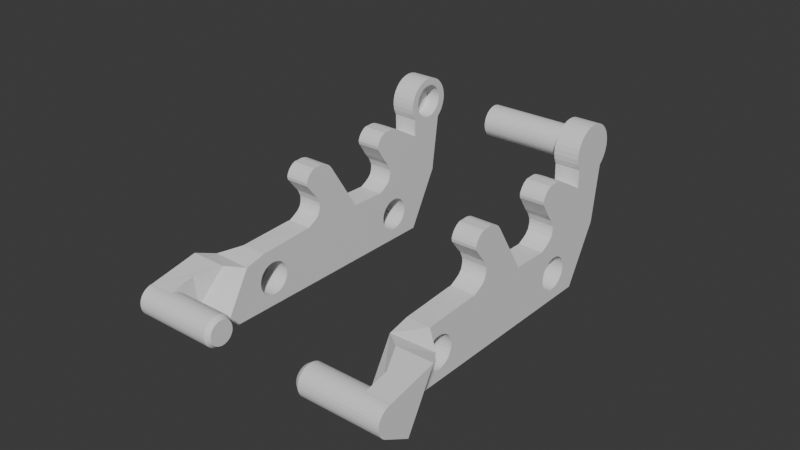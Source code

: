 # Source: ab-claws-front.blend  (saved by Blender 4.0.36; exported with 4.5.12 LTS)
import bpy
from mathutils import Matrix  # noqa: F401  (used for matrix-valued properties, if any)

bpy.ops.wm.read_factory_settings(use_empty=True)
scene = bpy.context.scene
scene.name = 'Scene'

# ---- collections
col_collection = bpy.data.collections.new('Collection'); scene.collection.children.link(col_collection)

# ---- world
world_world = bpy.data.worlds.new('World'); scene.world = world_world
world_world.use_nodes = True; world_world.node_tree.nodes.clear()
_N = world_world.node_tree.nodes; _L = world_world.node_tree.links
n0 = _N.new('ShaderNodeOutputWorld'); n0.name = 'World Output'; n0.location = (300, 300)
n1 = _N.new('ShaderNodeBackground'); n1.name = 'Background'; n1.location = (10, 300)
n1.inputs[0].default_value = (0.05088, 0.05088, 0.05088, 1.0)
_L.new(n1.outputs[0], n0.inputs[0])
n0.is_active_output = True
world_world.color = (0.05088, 0.05088, 0.05088)
world_world.use_sun_shadow = False
world_world.sun_shadow_jitter_overblur = 0.0

# ---- meshes
me_cube_014 = bpy.data.meshes.new('Cube.014')
me_cube_014.from_pydata([(2.134, 6.657, -4.069), (-6.667, 14.99, -12.25), (0.1337, 16.99, -10.7), (2.134, 16.99, -10.7), (-6.667, 14.66, -12.39), (0.1337, 16.93, -11.29), (-6.667, 14.3, -12.46), (0.1337, -1.365, -15.95), (2.134, 16.93, -11.29), (0.1337, 6.657, -4.069), (-6.667, 13.94, -12.47), (0.1337, 16.75, -11.85), (2.134, 16.75, -11.85), (-6.667, 13.58, -12.4), (0.1337, 16.48, -12.37), (2.134, 0.5362, 6.141), (-6.667, 13.24, -12.27), (2.134, 16.48, -12.37), (0.1337, 16.1, -12.82), (-6.667, 12.94, -12.07), (0.1337, 0.5362, 6.141), (2.134, 16.1, -12.82), (-6.667, 12.68, -11.81), (0.1337, 15.64, -13.19), (0.1337, -15.41, 9.603), (-6.667, 12.48, -11.52), (2.134, 15.64, -13.19), (2.134, 9.643, -6.686), (-6.667, 12.33, -11.18), (0.1337, 15.12, -13.47), (-6.667, 12.26, -10.83), (2.134, 15.12, -13.47), (0.1337, 9.643, -6.686), (0.1337, 14.56, -13.63), (-6.667, 12.25, -10.46), (2.134, 14.56, -13.63), (4.48, -17.23, 17.22), (-6.667, 12.32, -10.11), (2.134, 3.242, 3.164), (0.1337, 13.98, -13.69), (-6.667, 12.46, -9.771), (4.48, -17.11, 17.56), (0.1337, 3.242, 3.164), (-6.667, 12.65, -9.468), (2.134, 13.98, -13.69), (2.134, 9.598, -6.302), (-6.667, 12.91, -9.208), (4.48, -16.91, 17.87), (-6.667, 13.21, -9.003), (0.1337, 13.39, -13.63), (4.48, -16.67, 18.13), (-6.667, 13.54, -8.86), (2.134, 13.39, -13.63), (0.1337, 9.598, -6.302), (-6.667, 13.89, -8.785), (2.134, 9.602, -5.91), (4.48, -16.37, 18.34), (-6.667, 14.26, -8.781), (2.134, 3.396, 3.524), (0.1337, 6.426, -15.92), (4.48, -16.04, 18.49), (-6.667, 14.61, -8.848), (0.1337, 9.602, -5.91), (0.1337, 3.396, 3.524), (-6.667, 14.95, -8.982), (4.48, -15.69, 18.58), (-6.667, 15.25, -9.18), (2.134, 9.53, -5.525), (4.48, -15.32, 18.59), (-6.667, 15.51, -9.434), (0.1337, 9.53, -5.525), (0.1337, -7.601, 9.649), (-6.667, 15.72, -9.733), (2.134, 9.384, -5.161), (4.48, -14.97, 18.53), (-6.667, 15.86, -10.07), (0.1337, 9.384, -5.161), (4.48, -14.63, 18.4), (-6.667, 15.94, -10.42), (2.134, 3.477, 3.908), (0.1337, 12.81, -13.47), (-6.667, 15.94, -10.78), (4.48, -14.32, 18.21), (0.1337, 3.477, 3.908), (-6.667, 15.87, -11.14), (0.1337, 11.5, -9.013), (2.134, 11.5, -9.013), (-6.667, 15.74, -11.48), (4.48, -14.05, 17.96), (2.134, 8.807, -4.21), (-6.667, 15.54, -11.78), (0.1337, 11.87, -8.56), (2.134, 11.87, -8.56), (-6.667, 15.29, -12.04), (0.1337, 8.807, -4.21), (0.1337, 12.33, -8.189), (2.134, 12.33, -8.189), (0.1337, 12.85, -7.913), (2.134, 8.484, -3.988), (2.134, 12.85, -7.913), (0.1337, 13.41, -7.745), (2.134, 13.41, -7.745), (2.134, -1.365, -15.95), (0.1337, 8.484, -3.988), (0.1337, 14.0, -7.689), (2.134, 14.0, -7.689), (0.1337, 14.58, -7.749), (2.134, 3.482, 4.3), (2.134, 14.58, -7.749), (0.1337, 15.15, -7.922), (2.134, 15.15, -7.922), (2.134, 8.123, -3.834), (0.1337, 8.123, -3.834), (0.1337, 15.66, -8.201), (2.134, 15.66, -8.201), (0.1337, 16.12, -8.576), (2.134, 16.12, -8.576), (0.1337, 3.482, 4.3), (0.1337, 16.49, -9.032), (2.134, 16.49, -9.032), (2.134, 7.739, -3.753), (0.1337, 16.76, -9.552), (2.134, 16.76, -9.552), (2.134, 3.409, 4.685), (0.1337, 16.93, -10.11), (2.134, 16.93, -10.11), (2.134, -15.51, 9.783), (0.1337, 7.739, -3.753), (2.134, 7.347, -3.749), (0.1337, 3.409, 4.685), (0.1337, 7.347, -3.749), (2.134, 6.962, -3.821), (2.134, 6.426, -15.92), (2.134, 3.263, 5.049), (0.1337, 6.962, -3.821), (2.134, 9.55, -10.27), (0.1337, 3.263, 5.049), (0.1337, 9.55, -10.27), (2.134, -7.6, 9.886), (2.134, 1.803, -7.049), (2.134, 2.687, 6.0), (0.1337, 1.803, -7.049), (2.134, 3.58, -7.927), (0.1337, 2.687, 6.0), (2.134, 4.085, -7.842), (2.134, 2.363, 6.222), (2.134, 2.466, -7.497), (2.48, -17.33, 13.09), (2.134, 3.074, -7.823), (2.134, 4.449, -7.696), (0.1337, 2.363, 6.222), (2.134, 5.674, -5.887), (2.134, 5.323, -6.765), (2.134, 2.002, 6.376), (1.467, -9.928, 13.04), (2.134, 4.778, -7.482), (0.1337, 5.674, -5.887), (0.1337, 2.002, 6.376), (0.1337, 4.449, -7.696), (0.1337, 4.778, -7.482), (2.134, 1.619, 6.457), (4.48, -9.928, 13.04), (0.1337, 5.323, -6.765), (0.1337, 3.58, -7.927), (0.1337, 1.619, 6.457), (0.1337, 2.466, -7.497), (0.1337, 3.074, -7.823), (2.134, 1.227, 6.461), (4.48, -17.33, 13.09), (0.1337, 4.085, -7.842), (0.1337, 1.227, 6.461), (2.134, 0.8414, 6.389), (0.1337, 0.8414, 6.389), (2.134, -0.284, -3.046), (0.1337, -0.2363, -3.135), (0.1337, -3.884, 3.729), (2.134, -2.094, 2.842), (2.134, -1.59, 2.927), (2.134, -3.209, 3.272), (2.134, -2.601, 2.946), (2.134, -1.226, 3.073), (2.134, -0.001295, 4.882), (2.134, -0.3517, 4.004), (2.134, -0.8973, 3.287), (0.1337, -0.001295, 4.882), (0.1337, -1.226, 3.073), (0.1337, -0.8973, 3.287), (0.1337, -0.3517, 4.004), (0.1337, -2.094, 2.842), (0.1337, -3.209, 3.272), (0.1337, -2.601, 2.946), (0.1337, -1.59, 2.927), (0.1337, -8.389, -3.175), (2.134, -8.389, -3.175), (0.1337, -11.9, 3.213), (2.134, -11.9, 3.213), (0.1337, -4.104, 4.143), (2.134, -4.104, 4.143), (2.134, -3.884, 3.729), (0.1337, -2.239, -11.04), (0.1337, -2.2, -11.43), (0.1337, -2.2, -10.65), (0.1337, -1.902, -12.15), (0.1337, -2.087, -10.28), (0.1337, -2.087, -11.81), (0.1337, -1.902, -9.93), (0.1337, -1.653, -9.627), (0.1337, -1.004, -9.193), (0.1337, -1.653, -12.46), (0.1337, -1.35, -12.7), (0.1337, -1.35, -9.378), (0.1337, -0.2389, -13.04), (0.1337, 0.1513, -13.0), (0.1337, 0.5265, -12.89), (0.1337, 0.8723, -12.7), (0.1337, 1.175, -12.46), (0.1337, 1.609, -11.81), (0.1337, 1.424, -9.93), (0.1337, 1.761, -11.04), (0.1337, 1.723, -11.43), (0.1337, 1.723, -10.65), (0.1337, 1.424, -12.15), (0.1337, 1.609, -10.28), (0.1337, 1.175, -9.627), (0.1337, -1.004, -12.89), (0.1337, -0.629, -13.0), (0.1337, -0.629, -9.079), (0.1337, 0.1513, -9.079), (0.1337, 0.8723, -9.378), (0.1337, 0.5265, -9.193), (0.1337, -0.2389, -9.041), (2.134, -2.239, -11.04), (2.134, -2.2, -11.43), (2.134, -2.2, -10.65), (2.134, -2.087, -11.81), (2.134, -2.087, -10.28), (2.134, -1.35, -12.7), (2.134, -1.902, -12.15), (2.134, -1.653, -12.46), (2.134, -1.653, -9.627), (2.134, -1.902, -9.93), (2.134, -1.35, -9.378), (2.134, -1.004, -9.193), (2.134, -0.2389, -13.04), (2.134, 0.1513, -13.0), (2.134, -0.629, -13.0), (2.134, 0.8723, -12.7), (2.134, 1.175, -12.46), (2.134, 1.609, -11.81), (2.134, 1.723, -11.43), (2.134, 1.424, -12.15), (2.134, 0.5265, -12.89), (2.134, -1.004, -12.89), (2.134, -0.629, -9.079), (2.134, 0.1513, -9.079), (2.134, 0.5265, -9.193), (2.134, -0.2389, -9.041), (2.134, 1.175, -9.627), (2.134, 1.424, -9.93), (2.134, 1.723, -10.65), (2.134, 1.761, -11.04), (2.134, 1.609, -10.28), (2.134, 0.8723, -9.378), (0.1337, -12.04, 6.423), (0.1337, -12.08, 6.813), (0.1337, -11.93, 6.048), (0.1337, -12.04, 7.203), (0.1337, -11.93, 7.578), (0.1337, -11.75, 5.702), (0.1337, -11.5, 5.399), (0.1337, -11.5, 8.227), (0.1337, -11.75, 7.924), (0.1337, -10.47, 8.774), (0.1337, -10.85, 4.965), (0.1337, -10.85, 8.661), (0.1337, -9.692, 8.774), (0.1337, -8.971, 8.476), (0.1337, -8.668, 8.227), (0.1337, -9.317, 8.661), (0.1337, -10.08, 8.813), (0.1337, -11.19, 5.15), (0.1337, -11.19, 8.476), (0.1337, -10.47, 4.851), (0.1337, -10.08, 4.813), (0.1337, -9.692, 4.851), (0.1337, -9.317, 4.965), (0.1337, -8.668, 5.399), (0.1337, -8.971, 5.15), (0.1337, -8.235, 6.048), (0.1337, -8.42, 7.924), (0.1337, -8.083, 6.813), (0.1337, -8.121, 6.423), (0.1337, -8.121, 7.203), (0.1337, -8.42, 5.702), (0.1337, -8.235, 7.578), (2.134, -11.75, 7.924), (2.134, -11.19, 8.476), (2.134, -11.5, 8.227), (2.134, -10.47, 8.774), (2.134, -9.692, 8.774), (2.134, -10.08, 8.813), (2.134, -10.85, 8.661), (2.134, -8.971, 8.476), (2.134, -8.42, 7.924), (2.134, -8.668, 8.227), (2.134, -8.083, 6.813), (2.134, -8.121, 6.423), (2.134, -8.121, 7.203), (2.134, -8.235, 7.578), (2.134, -9.317, 8.661), (2.134, -12.04, 6.423), (2.134, -12.08, 6.813), (2.134, -11.93, 6.048), (2.134, -12.04, 7.203), (2.134, -11.93, 7.578), (2.134, -11.75, 5.702), (2.134, -11.19, 5.15), (2.134, -11.5, 5.399), (2.134, -10.47, 4.851), (2.134, -9.317, 4.965), (2.134, -9.692, 4.851), (2.134, -10.08, 4.813), (2.134, -8.668, 5.399), (2.134, -8.235, 6.048), (2.134, -8.971, 5.15), (2.134, -8.42, 5.702), (2.134, -10.85, 4.965), (3.616, -9.35, 11.06), (0.1206, -16.6, 11.76), (0.1206, -9.348, 11.59), (3.616, -16.38, 11.36), (1.211, -13.39, 12.63), (2.48, -15.02, 13.04), (2.48, -11.81, 15.32), (2.134, 12.81, -13.47), (2.134, 11.4, -9.196), (0.1337, 11.4, -9.196), (2.134, 10.99, -10.68), (2.134, 11.04, -11.26), (2.134, 11.05, -10.09), (2.134, 11.86, -12.8), (2.134, 11.49, -12.35), (2.134, 11.21, -11.83), (2.134, 11.22, -9.531), (2.48, -17.29, 16.86), (4.479, -17.29, 16.86), (4.48, -13.84, 17.67), (2.48, -13.84, 17.67), (2.48, -13.69, 17.34), (2.48, -13.61, 16.98), (2.48, -13.79, 15.92), (2.48, -13.6, 16.62), (2.48, -13.66, 16.26), (2.48, -17.28, 16.5), (2.48, -17.2, 16.15), (2.48, -17.05, 15.82), (2.48, -15.92, 14.95), (2.48, -15.57, 14.9), (2.48, -16.26, 15.08), (2.48, -16.84, 15.52), (2.48, -16.57, 15.27), (2.48, -14.52, 15.14), (2.48, -14.85, 14.99), (2.48, -15.2, 14.91), (2.48, -13.98, 15.61), (2.48, -14.23, 15.35), (-2.529, -14.71, 15.47), (-2.15, -14.52, 15.14), (-2.529, -14.97, 15.35), (-2.15, -14.85, 14.99), (-2.529, -15.25, 15.28), (-2.15, -15.2, 14.91), (-2.529, -15.54, 15.28), (-2.15, -15.57, 14.9), (-2.529, -15.83, 15.32), (-2.15, -15.92, 14.95), (-2.529, -16.1, 15.42), (-2.15, -16.26, 15.08), (-2.529, -16.34, 15.58), (-2.15, -16.57, 15.27), (-2.15, -16.84, 15.52), (-2.529, -16.55, 15.77), (-2.529, -16.72, 16.01), (-2.15, -17.05, 15.82), (-2.529, -16.84, 16.27), (-2.15, -17.2, 16.15), (-2.15, -17.28, 16.5), (-2.529, -16.9, 16.55), (-2.529, -16.91, 16.84), (-2.15, -17.29, 16.86), (-2.529, -16.86, 17.12), (-2.15, -17.23, 17.22), (-2.529, -16.76, 17.39), (-2.15, -17.11, 17.56), (-2.529, -16.61, 17.64), (-2.15, -16.91, 17.87), (-2.529, -16.41, 17.85), (-2.15, -16.67, 18.13), (-2.529, -16.18, 18.01), (-2.15, -16.37, 18.34), (-2.529, -15.92, 18.13), (-2.15, -16.04, 18.49), (-2.529, -15.64, 18.2), (-2.15, -15.69, 18.58), (-2.529, -15.35, 18.21), (-2.15, -15.32, 18.59), (-2.15, -14.97, 18.53), (-2.529, -15.07, 18.16), (-2.529, -14.8, 18.06), (-2.15, -14.63, 18.4), (-2.529, -14.55, 17.91), (-2.15, -14.32, 18.21), (-2.529, -14.34, 17.71), (-2.15, -14.05, 17.96), (-2.529, -14.17, 17.48), (-2.15, -13.84, 17.67), (-2.529, -14.05, 17.21), (-2.15, -13.69, 17.34), (-2.529, -13.99, 16.93), (-2.15, -13.61, 16.98), (-2.529, -13.98, 16.64), (-2.15, -13.6, 16.62), (-2.15, -13.66, 16.26), (-2.529, -14.03, 16.36), (-2.529, -14.13, 16.09), (-2.15, -13.79, 15.92), (-2.15, -13.98, 15.61), (-2.529, -14.28, 15.85), (-2.15, -14.23, 15.35), (-2.529, -14.48, 15.64), (0.1337, 12.25, -10.46), (0.1337, 12.33, -11.18), (0.1337, 12.26, -10.83), (0.1337, 12.68, -11.81), (0.1337, 12.94, -12.07), (0.1337, 12.48, -11.52), (0.1337, 12.32, -10.11), (0.1337, 12.91, -9.208), (0.1337, 12.65, -9.468), (0.1337, 12.46, -9.771), (0.1337, 13.24, -12.27), (0.1337, 13.58, -12.4), (0.1337, 13.21, -9.003), (0.1337, 14.95, -8.982), (0.1337, 15.25, -9.18), (0.1337, 15.51, -9.434), (0.1337, 13.54, -8.86), (0.1337, 13.94, -12.47), (0.1337, 13.89, -8.785), (0.1337, 14.26, -8.781), (0.1337, 14.66, -12.39), (0.1337, 14.61, -8.848), (0.1337, 14.99, -12.25), (0.1337, 14.3, -12.46), (0.1337, 15.29, -12.04), (0.1337, 15.54, -11.78), (0.1337, 15.87, -11.14), (0.1337, 15.94, -10.78), (0.1337, 15.94, -10.42), (0.1337, 15.86, -10.07), (0.1337, 15.74, -11.48), (0.1337, 15.72, -9.733)], [], [(289, 277, 71, 196, 194, 273, 282, 283, 284, 285, 287, 286, 293, 288, 291, 290, 292, 294), (280, 273, 194, 24, 71, 277, 276, 278, 275, 279, 272, 274, 281, 270, 271, 267, 266, 264, 263, 265, 268, 269), (196, 71, 138, 197), (302, 304, 138, 126, 195, 326, 316, 317, 315, 312, 310, 311, 313, 314, 295, 297, 296, 301, 298, 300, 299, 309), (318, 326, 195, 197, 138, 304, 303, 308, 307, 305, 306, 323, 325, 322, 324, 319, 320, 321), (195, 126, 24, 194), (59, 132, 102, 7), (330, 327, 161, 168), (329, 328, 331), (328, 330, 168, 147), (327, 329, 154, 161), (347, 346, 161, 154, 333), (348, 347, 333, 332, 363, 362, 361, 365, 364, 350, 352, 351, 349), (102, 193, 192, 7), (173, 139, 141, 174), (80, 59, 137, 336), (224, 225, 7, 192, 174, 141, 229, 227, 230, 226, 207, 210, 206, 205, 203, 201, 199, 200, 204, 202, 208, 209), (193, 195, 194, 192), (174, 42, 38, 173), (175, 174, 192, 194, 196), (20, 184, 181, 15), (38, 42, 63, 58), (58, 63, 83, 79), (79, 83, 117, 107), (107, 117, 129, 123), (123, 129, 136, 133), (140, 143, 150, 145), (145, 150, 157, 153), (153, 157, 164, 160), (160, 164, 170, 167), (178, 198, 173, 38, 58, 79, 107, 123, 133, 140, 145, 153, 160, 167, 171, 15, 181, 182, 183, 180, 177, 176, 179), (198, 175, 196, 197), (167, 170, 172, 171), (171, 172, 20, 15), (117, 83, 63, 42, 174, 175, 189, 190, 188, 191, 185, 186, 187, 184, 20, 172, 170, 164, 157, 150, 143, 136, 129), (136, 143, 140, 133), (178, 179, 190, 189), (179, 176, 188, 190), (176, 177, 191, 188), (177, 180, 185, 191), (180, 183, 186, 185), (183, 182, 187, 186), (182, 181, 184, 187), (175, 198, 178, 189), (9, 156, 151, 0), (27, 32, 53, 45), (45, 53, 62, 55), (55, 62, 70, 67), (67, 70, 76, 73), (89, 94, 103, 98), (98, 103, 112, 111), (111, 112, 127, 120), (120, 127, 130, 128), (128, 130, 134, 131), (131, 134, 9, 0), (130, 127, 112, 103, 94, 76, 70, 62, 53, 32, 137, 159, 162, 156, 9, 134), (76, 94, 89, 73), (146, 148, 166, 165), (148, 142, 163, 166), (142, 144, 169, 163), (144, 149, 158, 169), (149, 155, 159, 158), (155, 152, 162, 159), (152, 151, 156, 162), (139, 146, 165, 141), (228, 229, 141, 165, 166, 163, 169, 158, 159, 137, 59, 7, 225, 211, 212, 213, 214, 215, 221, 216, 219, 218, 220, 222, 217, 223), (254, 255, 139, 193, 102, 245, 252, 236, 238, 237, 234, 232, 231, 233, 235, 240, 239, 241, 242, 253, 256), (173, 198, 195, 193), (139, 173, 193), (132, 135, 102), (198, 197, 195), (260, 218, 219, 249), (219, 216, 248, 249), (216, 221, 250, 248), (221, 215, 247, 250), (215, 214, 246, 247), (214, 213, 251, 246), (213, 212, 244, 251), (212, 211, 243, 244), (211, 225, 245, 243), (225, 224, 252, 245), (224, 209, 236, 252), (209, 208, 238, 236), (202, 237, 238, 208), (204, 234, 237, 202), (200, 232, 234, 204), (199, 231, 232, 200), (201, 233, 231, 199), (203, 235, 233, 201), (205, 240, 235, 203), (206, 239, 240, 205), (210, 241, 239, 206), (207, 242, 241, 210), (226, 253, 242, 207), (230, 256, 253, 226), (227, 254, 256, 230), (229, 255, 254, 227), (228, 262, 255, 229), (223, 257, 262, 228), (223, 217, 258, 257), (217, 222, 261, 258), (222, 220, 259, 261), (220, 218, 260, 259), (290, 291, 306, 305), (291, 288, 323, 306), (288, 293, 325, 323), (293, 286, 322, 325), (286, 287, 324, 322), (287, 285, 319, 324), (285, 284, 320, 319), (284, 283, 321, 320), (283, 282, 318, 321), (282, 273, 326, 318), (273, 280, 316, 326), (280, 269, 317, 316), (268, 315, 317, 269), (265, 312, 315, 268), (263, 310, 312, 265), (264, 311, 310, 263), (266, 313, 311, 264), (267, 314, 313, 266), (271, 295, 314, 267), (270, 297, 295, 271), (281, 296, 297, 270), (274, 301, 296, 281), (272, 298, 301, 274), (279, 300, 298, 272), (275, 299, 300, 279), (278, 309, 299, 275), (276, 302, 309, 278), (277, 304, 302, 276), (277, 289, 303, 304), (289, 294, 308, 303), (294, 292, 307, 308), (292, 290, 305, 307), (24, 126, 330, 328), (71, 24, 328, 329), (126, 138, 327, 330), (138, 71, 329, 327), (154, 331, 332), (331, 328, 147), (154, 329, 331), (363, 332, 147, 344, 353, 354, 355, 359, 360, 358, 356, 357), (332, 331, 147), (333, 154, 332), (335, 135, 132, 334, 340, 341, 342, 338, 337, 339, 343), (243, 245, 102, 135, 155, 149, 144, 142, 148, 146, 139, 255, 262, 257, 258, 261, 259, 260, 249, 248, 250, 247, 246, 251, 244), (128, 131, 0, 151, 152, 155, 135, 27, 45, 55, 67, 73, 89, 98, 111, 120), (137, 32, 27, 135), (2, 3, 8, 5), (5, 8, 12, 11), (11, 12, 17, 14), (14, 17, 21, 18), (18, 21, 26, 23), (23, 26, 31, 29), (29, 31, 35, 33), (33, 35, 44, 39), (39, 44, 52, 49), (334, 80, 49, 52), (335, 86, 85, 336), (334, 132, 59, 80), (336, 137, 135, 335), (85, 86, 92, 91), (91, 92, 96, 95), (95, 96, 99, 97), (97, 99, 101, 100), (100, 101, 105, 104), (104, 105, 108, 106), (106, 108, 110, 109), (109, 110, 114, 113), (113, 114, 116, 115), (115, 116, 119, 118), (118, 119, 122, 121), (114, 110, 108, 105, 101, 99, 96, 92, 86, 335, 343, 339, 337, 338, 342, 341, 340, 334, 52, 44, 35, 31, 26, 21, 17, 12, 8, 3, 125, 122, 119, 116), (121, 122, 125, 124), (124, 125, 3, 2), (444, 113, 115, 118, 121, 124, 2, 457, 458, 459, 461, 445), (457, 2, 5, 11, 14, 18, 23, 29, 33, 39, 49, 80, 336, 85, 91, 95, 97, 100, 104, 106, 109, 113, 444, 443, 451, 449, 448, 446, 442, 437, 438, 439, 436, 430, 432, 431, 435, 433, 434, 440, 441, 447, 453, 450, 452, 454, 455, 460, 456), (363, 371, 369, 362), (357, 373, 371, 363), (356, 375, 373, 357), (358, 377, 375, 356), (360, 379, 377, 358), (359, 380, 379, 360), (355, 383, 380, 359), (354, 385, 383, 355), (353, 386, 385, 354), (344, 345, 36), (36, 391, 389, 344), (393, 41, 47, 395), (395, 47, 50, 397), (397, 50, 56, 399), (399, 56, 60, 401), (401, 60, 65, 403), (403, 65, 68, 405), (405, 68, 74, 406), (406, 74, 77, 409), (409, 77, 82, 411), (411, 82, 88, 413), (415, 413, 88, 346, 347), (349, 419, 417, 348), (351, 421, 419, 349), (352, 422, 421, 351), (350, 425, 422, 352), (426, 425, 350, 364), (365, 428, 426, 364), (427, 429, 366, 368, 370, 372, 374, 376, 378, 381, 382, 384, 387, 388, 390, 392, 394, 396, 398, 400, 402, 404, 407, 408, 410, 412, 414, 416, 418, 420, 423, 424), (362, 369, 367, 361), (425, 426, 427, 424), (426, 428, 429, 427), (421, 422, 423, 420), (385, 386, 387, 384), (409, 411, 410, 408), (397, 399, 398, 396), (405, 406, 407, 404), (383, 385, 384, 382), (413, 415, 414, 412), (366, 429, 428, 367), (375, 377, 376, 374), (389, 391, 390, 388), (401, 403, 402, 400), (422, 425, 424, 423), (373, 375, 374, 372), (369, 371, 370, 368), (379, 380, 381, 378), (406, 409, 408, 407), (393, 395, 394, 392), (367, 369, 368, 366), (391, 393, 392, 390), (395, 397, 396, 394), (403, 405, 404, 402), (411, 413, 412, 410), (415, 417, 416, 414), (419, 421, 420, 418), (386, 389, 388, 387), (399, 401, 400, 398), (417, 419, 418, 416), (371, 373, 372, 370), (377, 379, 378, 376), (380, 383, 382, 381), (361, 367, 428, 365), (348, 417, 415, 347), (41, 393, 391, 36), (344, 389, 386, 353), (346, 345, 168, 161), (168, 345, 344, 147), (88, 82, 77, 74, 68, 65, 60, 56, 50, 47, 41, 36, 345, 346), (450, 4, 1, 452), (453, 6, 4, 450), (447, 10, 6, 453), (441, 13, 10, 447), (440, 16, 13, 441), (434, 19, 16, 440), (433, 22, 19, 434), (435, 25, 22, 433), (431, 28, 25, 435), (432, 30, 28, 431), (430, 34, 30, 432), (436, 37, 34, 430), (439, 40, 37, 436), (438, 43, 40, 439), (437, 46, 43, 438), (442, 48, 46, 437), (446, 51, 48, 442), (448, 54, 51, 446), (449, 57, 54, 448), (451, 61, 57, 449), (443, 64, 61, 451), (444, 66, 64, 443), (445, 69, 66, 444), (461, 72, 69, 445), (459, 75, 72, 461), (458, 78, 75, 459), (457, 81, 78, 458), (456, 84, 81, 457), (460, 87, 84, 456), (455, 90, 87, 460), (454, 93, 90, 455), (452, 1, 93, 454), (93, 1, 4, 6, 10, 13, 16, 19, 22, 25, 28, 30, 34, 37, 40, 43, 46, 48, 51, 54, 57, 61, 64, 66, 69, 72, 75, 78, 81, 84, 87, 90)])
_uv = me_cube_014.uv_layers.new(name='UVMap')
_uv.uv.foreach_set('vector', [0.6066, 0.1902, 0.6108, 0.1867, 0.625, 0.25, 0.5625, 0.25, 0.5625, 0.0, 0.5781, 0.05976, 0.5766, 0.06933, 0.5759, 0.08066, 0.5759, 0.09334, 0.5767, 0.1069, 0.5783, 0.1209, 0.5805, 0.1348, 0.5834, 0.1481, 0.5868, 0.1603, 0.5906, 0.1709, 0.5947, 0.1795, 0.5988, 0.1857, 0.6029, 0.1894, 0.5801, 0.05229, 0.5781, 0.05976, 0.5625, 0.0, 0.625, 0.0, 0.625, 0.25, 0.6108, 0.1867, 0.6127, 0.1833, 0.6147, 0.1757, 0.6159, 0.1659, 0.6164, 0.154, 0.616, 0.1408, 0.6149, 0.1266, 0.6131, 0.1121, 0.6106, 0.09781, 0.6076, 0.08434, 0.6042, 0.0722, 0.6006, 0.06186, 0.5967, 0.0537, 0.5929, 0.04801, 0.5892, 0.04499, 0.5858, 0.04472, 0.5827, 0.0472, 0.5625, 0.25, 0.625, 0.25, 0.625, 0.5, 0.5625, 0.5, 0.6127, 0.5667, 0.6104, 0.5626, 0.625, 0.5, 0.625, 0.75, 0.5625, 0.75, 0.5781, 0.6902, 0.5801, 0.6977, 0.5827, 0.7028, 0.5858, 0.7053, 0.5892, 0.705, 0.5929, 0.702, 0.5967, 0.6963, 0.6006, 0.6881, 0.6042, 0.6778, 0.6076, 0.6657, 0.6106, 0.6522, 0.6131, 0.6379, 0.6149, 0.6234, 0.616, 0.6092, 0.6164, 0.596, 0.6159, 0.5841, 0.6147, 0.5743, 0.5766, 0.6807, 0.5781, 0.6902, 0.5625, 0.75, 0.5625, 0.5, 0.625, 0.5, 0.61, 0.5618, 0.6066, 0.5598, 0.6029, 0.5606, 0.5988, 0.5643, 0.5947, 0.5705, 0.5906, 0.5791, 0.5868, 0.5897, 0.5834, 0.6019, 0.5805, 0.6152, 0.5783, 0.6291, 0.5767, 0.6431, 0.5759, 0.6567, 0.5759, 0.6693, 0.5625, 0.75, 0.625, 0.75, 0.625, 1.0, 0.5625, 1.0, 0.125, 0.5, 0.375, 0.5, 0.375, 0.75, 0.125, 0.75, 0.625, 0.75, 0.625, 0.5, 0.625, 0.5, 0.625, 0.75, 0.625, 0.25, 0.625, 0.0, 0.625, 0.1255, 0.625, 1.0, 0.625, 0.75, 0.625, 0.75, 0.625, 1.0, 0.625, 0.5, 0.625, 0.25, 0.625, 0.25, 0.625, 0.5, 0.625, 0.25, 0.625, 0.5, 0.625, 0.5, 0.625, 0.25, 0.625, 0.25, 0.625, 0.2409, 0.625, 0.25, 0.625, 0.25, 0.625, 0.07996, 0.625, 0.09745, 0.625, 0.1158, 0.625, 0.1344, 0.625, 0.1528, 0.625, 0.1708, 0.625, 0.1882, 0.625, 0.2046, 0.625, 0.2195, 0.625, 0.232, 0.375, 0.75, 0.5, 0.75, 0.5, 1.0, 0.375, 1.0, 0.5008, 0.5, 0.4617, 0.5, 0.4617, 0.25, 0.4993, 0.245, 0.375, 0.25, 0.375, 0.25, 0.394, 0.2469, 0.394, 0.2469, 0.4045, 0.06201, 0.4034, 0.07198, 0.375, 0.0, 0.5, 0.0, 0.4993, 0.245, 0.4617, 0.25, 0.4406, 0.1731, 0.4417, 0.1631, 0.4421, 0.1513, 0.4417, 0.1384, 0.4406, 0.1246, 0.4388, 0.1106, 0.4364, 0.09694, 0.4334, 0.08402, 0.4301, 0.07238, 0.4264, 0.06244, 0.4226, 0.0546, 0.4188, 0.04916, 0.4152, 0.04634, 0.4118, 0.04625, 0.4088, 0.04891, 0.4064, 0.05423, 0.5, 0.75, 0.5625, 0.75, 0.5625, 1.0, 0.5, 1.0, 0.4375, 1.0, 0.4062, 1.0, 0.4062, 0.5, 0.4368, 0.5, 0.5589, 0.25, 0.5, 0.2472, 0.5, 0.0, 0.5625, 0.0, 0.5625, 0.25, 1.0, 1.0, 0.4062, 0.9, 0.4062, 0.6, 1.0, 0.5, 0.4062, 0.5, 0.4062, 1.0, 0.375, 1.0, 0.375, 0.5, 0.375, 0.5, 0.375, 1.0, 0.3438, 1.0, 0.3438, 0.5, 0.3438, 0.5, 0.3438, 1.0, 0.3125, 1.0, 0.3125, 0.5, 0.3125, 0.5, 0.3125, 1.0, 0.2812, 1.0, 0.2812, 0.5, 0.2812, 0.5, 0.2812, 1.0, 0.25, 1.0, 0.25, 0.5, 0.1875, 0.5, 0.1875, 1.0, 0.1562, 1.0, 0.1562, 0.5, 0.1562, 0.5, 0.1562, 1.0, 0.125, 1.0, 0.125, 0.5, 0.125, 0.5, 0.125, 1.0, 0.09375, 1.0, 0.09375, 0.5, 0.09375, 0.5, 0.09375, 1.0, 0.0625, 1.0, 0.0625, 0.5, 0.7135, 0.5, 0.8228, 0.5, 0.4368, 0.5, 0.4062, 0.5, 0.375, 0.5, 0.3438, 0.5, 0.3125, 0.5, 0.37, 0.5, 0.402, 0.5, 0.4111, 0.5, 0.414, 0.5, 0.4172, 0.5, 0.4205, 0.5, 0.424, 0.5, 0.4274, 0.5, 0.4301, 0.5, 0.4343, 0.5, 0.4374, 0.5, 0.4971, 0.5, 0.5337, 0.5, 0.5741, 0.5, 0.6303, 0.5, 0.6866, 0.5, 0.5589, 0.5, 0.5589, 0.25, 0.5625, 0.25, 0.5625, 0.5, 0.0625, 0.5, 0.0625, 1.0, 0.03125, 1.0, 0.03125, 0.5, 0.03125, 0.5, 0.03125, 1.0, 0.0, 1.0, 0.0, 0.5, 0.3125, 1.0, 0.3106, 1.0, 0.2785, 1.0, 0.2477, 1.0, 0.4375, 1.0, 0.8438, 1.0, 0.7542, 1.0, 0.6866, 1.0, 0.6303, 1.0, 0.5741, 1.0, 0.5337, 1.0, 0.4971, 1.0, 0.4374, 1.0, 0.5759, 1.0, 0.0, 1.0, 0.03125, 1.0, 0.0625, 1.0, 0.09375, 1.0, 0.125, 1.0, 0.1562, 1.0, 0.1875, 1.0, 0.25, 1.0, 0.2812, 1.0, 0.25, 1.0, 0.1875, 1.0, 0.1875, 0.5, 0.25, 0.5, 0.625, 0.6, 0.5938, 0.6, 0.5938, 0.9, 0.625, 0.9, 0.5938, 0.6, 0.5625, 0.6, 0.5625, 0.9, 0.5938, 0.9, 0.5625, 0.6, 0.5312, 0.6, 0.5312, 0.9, 0.5625, 0.9, 0.5312, 0.6, 0.5, 0.6, 0.5, 0.9, 0.5312, 0.9, 0.5, 0.6, 0.4688, 0.6, 0.4688, 0.9, 0.5, 0.9, 0.4688, 0.6, 0.4375, 0.6, 0.4375, 0.9, 0.4688, 0.9, 0.4375, 0.6, 0.4062, 0.6, 0.4062, 0.9, 0.4375, 0.9, 0.8085, 0.9839, 0.8085, 0.5161, 0.625, 0.6, 0.625, 0.9, 1.0, 1.0, 0.4062, 0.9, 0.4062, 0.6, 1.0, 0.5, 0.375, 0.5, 0.375, 1.0, 0.3438, 1.0, 0.3438, 0.5, 0.3438, 0.5, 0.3438, 1.0, 0.3125, 1.0, 0.3125, 0.5, 0.3125, 0.5, 0.3125, 1.0, 0.2812, 1.0, 0.2812, 0.5, 0.2812, 0.5, 0.2812, 1.0, 0.25, 1.0, 0.25, 0.5, 0.1875, 0.5, 0.1875, 1.0, 0.1562, 1.0, 0.1562, 0.5, 0.1562, 0.5, 0.1562, 1.0, 0.125, 1.0, 0.125, 0.5, 0.125, 0.5, 0.125, 1.0, 0.09375, 1.0, 0.09375, 0.5, 0.09375, 0.5, 0.09375, 1.0, 0.0625, 1.0, 0.0625, 0.5, 0.0625, 0.5, 0.0625, 1.0, 0.03125, 1.0, 0.03125, 0.5, 0.03125, 0.5, 0.03125, 1.0, 0.0, 1.0, 0.0, 0.5, 0.0625, 1.0, 0.09375, 1.0, 0.125, 1.0, 0.1562, 1.0, 0.1875, 1.0, 0.25, 1.0, 0.2812, 1.0, 0.3125, 1.0, 0.3106, 1.0, 0.2785, 1.0, 0.4375, 1.0, 0.4971, 1.0, 0.4374, 1.0, 0.5759, 1.0, 0.0, 1.0, 0.03125, 1.0, 0.25, 1.0, 0.1875, 1.0, 0.1875, 0.5, 0.25, 0.5, 0.625, 0.6, 0.5938, 0.6, 0.5938, 0.9, 0.625, 0.9, 0.5938, 0.6, 0.5625, 0.6, 0.5625, 0.9, 0.5938, 0.9, 0.5625, 0.6, 0.5312, 0.6, 0.5312, 0.9, 0.5625, 0.9, 0.5312, 0.6, 0.5, 0.6, 0.5, 0.9, 0.5312, 0.9, 0.5, 0.6, 0.4688, 0.6, 0.4688, 0.9, 0.5, 0.9, 0.4688, 0.6, 0.4375, 0.6, 0.4375, 0.9, 0.4688, 0.9, 0.4375, 0.6, 0.4062, 0.6, 0.4062, 0.9, 0.4375, 0.9, 0.8051, 0.5177, 0.625, 0.6, 0.625, 0.9, 0.8051, 0.9823, 0.4388, 0.181, 0.4406, 0.1731, 0.8438, 1.0, 0.7542, 1.0, 0.6866, 1.0, 0.6303, 1.0, 0.5741, 1.0, 0.5337, 1.0, 0.4971, 1.0, 0.394, 0.2469, 0.375, 0.25, 0.375, 0.0, 0.4034, 0.07198, 0.403, 0.08373, 0.4034, 0.0968, 0.4045, 0.1107, 0.4062, 0.1248, 0.4086, 0.1387, 0.4116, 0.1517, 0.4149, 0.1634, 0.4186, 0.1733, 0.4224, 0.1811, 0.4262, 0.1865, 0.4299, 0.1892, 0.4333, 0.1892, 0.4363, 0.1864, 0.4419, 0.5858, 0.4408, 0.5759, 0.4617, 0.5, 0.5, 0.75, 0.375, 0.75, 0.4035, 0.6776, 0.4046, 0.6876, 0.4064, 0.6954, 0.4089, 0.7007, 0.4118, 0.7034, 0.4152, 0.7033, 0.4189, 0.7004, 0.4227, 0.6949, 0.4265, 0.6869, 0.4302, 0.6769, 0.4336, 0.6651, 0.4365, 0.6521, 0.439, 0.6383, 0.4408, 0.6242, 0.4419, 0.6105, 0.4423, 0.5975, 0.5008, 0.5, 0.5589, 0.5, 0.5625, 0.75, 0.5, 0.75, 0.4617, 0.5, 0.5008, 0.5, 0.5, 0.75, 0.375, 0.5, 0.395, 0.5, 0.375, 0.75, 0.5589, 0.5, 0.5625, 0.5, 0.5625, 0.75, 1.0, 0.9246, 1.0, 0.8496, 0.9688, 0.8496, 0.9688, 0.9246, 0.9688, 0.8496, 0.9375, 0.8496, 0.9375, 0.9246, 0.9688, 0.9246, 0.9375, 0.8496, 0.9062, 0.8496, 0.9062, 0.9246, 0.9375, 0.9246, 0.9062, 0.8496, 0.875, 0.8496, 0.875, 0.9246, 0.9062, 0.9246, 0.875, 0.8496, 0.8438, 0.8496, 0.8438, 0.9246, 0.875, 0.9246, 0.8438, 0.8496, 0.8125, 0.8496, 0.8125, 0.9246, 0.8438, 0.9246, 0.8125, 0.8496, 0.7812, 0.8496, 0.7812, 0.9246, 0.8125, 0.9246, 0.7812, 0.8496, 0.75, 0.8496, 0.75, 0.9246, 0.7812, 0.9246, 0.75, 0.8496, 0.7188, 0.8496, 0.7188, 0.9246, 0.75, 0.9246, 0.7188, 0.8496, 0.6875, 0.8496, 0.6875, 0.9246, 0.7188, 0.9246, 0.6875, 0.8496, 0.6562, 0.8496, 0.6562, 0.9246, 0.6875, 0.9246, 0.6562, 0.8496, 0.625, 0.8496, 0.625, 0.9246, 0.6562, 0.9246, 0.5938, 0.8496, 0.5938, 0.9246, 0.625, 0.9246, 0.625, 0.8496, 0.5625, 0.8496, 0.5625, 0.9246, 0.5938, 0.9246, 0.5938, 0.8496, 0.5312, 0.8496, 0.5312, 0.9246, 0.5625, 0.9246, 0.5625, 0.8496, 0.5, 0.8496, 0.5, 0.9246, 0.5312, 0.9246, 0.5312, 0.8496, 0.4688, 0.8496, 0.4688, 0.9246, 0.5, 0.9246, 0.5, 0.8496, 0.4375, 0.8496, 0.4375, 0.9246, 0.4688, 0.9246, 0.4688, 0.8496, 0.4062, 0.8496, 0.4062, 0.9246, 0.4375, 0.9246, 0.4375, 0.8496, 0.375, 0.8496, 0.375, 0.9246, 0.4062, 0.9246, 0.4062, 0.8496, 0.3438, 0.8496, 0.3438, 0.9246, 0.375, 0.9246, 0.375, 0.8496, 0.3125, 0.8496, 0.3125, 0.9246, 0.3438, 0.9246, 0.3438, 0.8496, 0.2812, 0.8496, 0.2812, 0.9246, 0.3125, 0.9246, 0.3125, 0.8496, 0.25, 0.8496, 0.25, 0.9246, 0.2812, 0.9246, 0.2812, 0.8496, 0.2188, 0.8496, 0.2188, 0.9246, 0.25, 0.9246, 0.25, 0.8496, 0.1875, 0.8496, 0.1875, 0.9246, 0.2188, 0.9246, 0.2188, 0.8496, 0.1562, 0.8496, 0.1562, 0.9246, 0.1875, 0.9246, 0.1875, 0.8496, 0.125, 0.8496, 0.125, 0.9246, 0.1562, 0.9246, 0.1562, 0.8496, 0.125, 0.8496, 0.09375, 0.8496, 0.09375, 0.9246, 0.125, 0.9246, 0.09375, 0.8496, 0.0625, 0.8496, 0.0625, 0.9246, 0.09375, 0.9246, 0.0625, 0.8496, 0.03125, 0.8496, 0.03125, 0.9246, 0.0625, 0.9246, 0.03125, 0.8496, 0.0, 0.8496, 0.0, 0.9246, 0.03125, 0.9246, 1.0, 0.8496, 0.9688, 0.8496, 0.9688, 0.9246, 1.0, 0.9246, 0.9688, 0.8496, 0.9375, 0.8496, 0.9375, 0.9246, 0.9688, 0.9246, 0.9375, 0.8496, 0.9062, 0.8496, 0.9062, 0.9246, 0.9375, 0.9246, 0.9062, 0.8496, 0.875, 0.8496, 0.875, 0.9246, 0.9062, 0.9246, 0.875, 0.8496, 0.8438, 0.8496, 0.8438, 0.9246, 0.875, 0.9246, 0.8438, 0.8496, 0.8125, 0.8496, 0.8125, 0.9246, 0.8438, 0.9246, 0.8125, 0.8496, 0.7812, 0.8496, 0.7812, 0.9246, 0.8125, 0.9246, 0.7812, 0.8496, 0.75, 0.8496, 0.75, 0.9246, 0.7812, 0.9246, 0.75, 0.8496, 0.7188, 0.8496, 0.7188, 0.9246, 0.75, 0.9246, 0.7188, 0.8496, 0.6875, 0.8496, 0.6875, 0.9246, 0.7188, 0.9246, 0.6875, 0.8496, 0.6562, 0.8496, 0.6562, 0.9246, 0.6875, 0.9246, 0.6562, 0.8496, 0.625, 0.8496, 0.625, 0.9246, 0.6562, 0.9246, 0.5938, 0.8496, 0.5938, 0.9246, 0.625, 0.9246, 0.625, 0.8496, 0.5625, 0.8496, 0.5625, 0.9246, 0.5938, 0.9246, 0.5938, 0.8496, 0.5312, 0.8496, 0.5312, 0.9246, 0.5625, 0.9246, 0.5625, 0.8496, 0.5, 0.8496, 0.5, 0.9246, 0.5312, 0.9246, 0.5312, 0.8496, 0.4688, 0.8496, 0.4688, 0.9246, 0.5, 0.9246, 0.5, 0.8496, 0.4375, 0.8496, 0.4375, 0.9246, 0.4688, 0.9246, 0.4688, 0.8496, 0.4062, 0.8496, 0.4062, 0.9246, 0.4375, 0.9246, 0.4375, 0.8496, 0.375, 0.8496, 0.375, 0.9246, 0.4062, 0.9246, 0.4062, 0.8496, 0.3438, 0.8496, 0.3438, 0.9246, 0.375, 0.9246, 0.375, 0.8496, 0.3125, 0.8496, 0.3125, 0.9246, 0.3438, 0.9246, 0.3438, 0.8496, 0.2812, 0.8496, 0.2812, 0.9246, 0.3125, 0.9246, 0.3125, 0.8496, 0.25, 0.8496, 0.25, 0.9246, 0.2812, 0.9246, 0.2812, 0.8496, 0.2188, 0.8496, 0.2188, 0.9246, 0.25, 0.9246, 0.25, 0.8496, 0.1875, 0.8496, 0.1875, 0.9246, 0.2188, 0.9246, 0.2188, 0.8496, 0.1562, 0.8496, 0.1562, 0.9246, 0.1875, 0.9246, 0.1875, 0.8496, 0.125, 0.8496, 0.1297, 0.9246, 0.1562, 0.9246, 0.1562, 0.8496, 0.125, 0.8496, 0.09375, 0.8496, 0.09375, 0.9246, 0.125, 0.9246, 0.09375, 0.8496, 0.0625, 0.8496, 0.0625, 0.9246, 0.09375, 0.9246, 0.0625, 0.8496, 0.03125, 0.8496, 0.03125, 0.9246, 0.0625, 0.9246, 0.03125, 0.8496, 0.0, 0.8496, 0.0, 0.9246, 0.03125, 0.9246, 0.625, 1.0, 0.625, 0.75, 0.625, 0.75, 0.625, 1.0, 0.625, 0.25, 0.625, 0.0, 0.625, 0.0, 0.625, 0.25, 0.625, 0.75, 0.625, 0.5, 0.625, 0.5, 0.625, 0.75, 0.625, 0.5, 0.625, 0.25, 0.625, 0.25, 0.625, 0.5, 0.625, 0.25, 0.625, 0.1255, 0.625, 0.07996, 0.625, 0.1255, 0.625, 0.0, 0.625, 0.0, 0.625, 0.25, 0.625, 0.25, 0.625, 0.1255, 0.625, 0.09736, 0.625, 0.07996, 0.625, 0.0, 0.625, 0.0, 0.625, 0.0006725, 0.625, 0.005663, 0.625, 0.01314, 0.625, 0.02321, 0.625, 0.03547, 0.625, 0.04942, 0.625, 0.06463, 0.625, 0.08074, 0.625, 0.07996, 0.625, 0.1255, 0.625, 0.0, 0.625, 0.25, 0.625, 0.25, 0.625, 0.07996, 0.395, 0.5, 0.395, 0.5, 0.375, 0.5, 0.375, 0.5, 0.3764, 0.5, 0.3794, 0.5, 0.3824, 0.5, 0.3853, 0.5, 0.388, 0.5, 0.3907, 0.5, 0.3933, 0.5, 0.4031, 0.6658, 0.4035, 0.6776, 0.375, 0.75, 0.4371, 0.5, 0.4971, 0.5, 0.5337, 0.5, 0.5741, 0.5, 0.6303, 0.5, 0.6866, 0.5, 0.7135, 0.5, 0.4617, 0.5, 0.4408, 0.5759, 0.439, 0.5681, 0.4365, 0.5627, 0.4336, 0.5599, 0.4302, 0.5598, 0.4265, 0.5625, 0.4227, 0.5678, 0.4189, 0.5756, 0.4152, 0.5856, 0.4118, 0.5974, 0.4089, 0.6105, 0.4064, 0.6245, 0.4046, 0.6387, 0.4035, 0.6526, 0.424, 0.5, 0.4274, 0.5, 0.4301, 0.5, 0.4343, 0.5, 0.4374, 0.5, 0.4971, 0.5, 0.4371, 0.5, 0.375, 0.5, 0.3438, 0.5, 0.3125, 0.5, 0.37, 0.5, 0.402, 0.5, 0.4111, 0.5, 0.414, 0.5, 0.4172, 0.5, 0.4205, 0.5, 0.4375, 1.0, 0.375, 1.0, 0.375, 0.5, 0.4371, 0.5, 1.0, 0.5, 1.0, 1.0, 0.9688, 1.0, 0.9688, 0.5, 0.9688, 0.5, 0.9688, 1.0, 0.9375, 1.0, 0.9375, 0.5, 0.9375, 0.5, 0.9375, 1.0, 0.9062, 1.0, 0.9062, 0.5, 0.9062, 0.5, 0.9062, 1.0, 0.875, 1.0, 0.875, 0.5, 0.875, 0.5, 0.875, 1.0, 0.8438, 1.0, 0.8438, 0.5, 0.8438, 0.5, 0.8438, 1.0, 0.8125, 1.0, 0.8125, 0.5, 0.8125, 0.5, 0.8125, 1.0, 0.7812, 1.0, 0.7812, 0.5, 0.7812, 0.5, 0.7812, 1.0, 0.75, 1.0, 0.75, 0.5, 0.75, 0.5, 0.75, 1.0, 0.7188, 1.0, 0.7188, 0.5, 0.6397, 1.0, 0.6397, 0.5, 0.7188, 0.5, 0.7188, 1.0, 0.4173, 1.0, 0.4062, 1.0, 0.4062, 0.5, 0.4173, 0.5, 0.375, 0.5, 0.375, 0.5, 0.125, 0.5, 0.125, 0.5, 0.4375, 1.0, 0.4375, 1.0, 0.4371, 0.5, 0.4371, 0.5, 0.4062, 0.5, 0.4062, 1.0, 0.375, 1.0, 0.375, 0.5, 0.375, 0.5, 0.375, 1.0, 0.3438, 1.0, 0.3438, 0.5, 0.3438, 0.5, 0.3438, 1.0, 0.3125, 1.0, 0.3125, 0.5, 0.3125, 0.5, 0.3125, 1.0, 0.2812, 1.0, 0.2812, 0.5, 0.2812, 0.5, 0.2812, 1.0, 0.25, 1.0, 0.25, 0.5, 0.25, 0.5, 0.25, 1.0, 0.2188, 1.0, 0.2188, 0.5, 0.2188, 0.5, 0.2188, 1.0, 0.1875, 1.0, 0.1875, 0.5, 0.1875, 0.5, 0.1875, 1.0, 0.1562, 1.0, 0.1562, 0.5, 0.1562, 0.5, 0.1562, 1.0, 0.125, 1.0, 0.125, 0.5, 0.125, 0.5, 0.125, 1.0, 0.09375, 1.0, 0.09375, 0.5, 0.09375, 0.5, 0.09375, 1.0, 0.0625, 1.0, 0.0625, 0.5, 0.05045, 0.3833, 0.02827, 0.3418, 0.01461, 0.2968, 0.01, 0.25, 0.01461, 0.2032, 0.02827, 0.1582, 0.05045, 0.1167, 0.08029, 0.08029, 0.1167, 0.05045, 0.1313, 0.0426, 0.1582, 0.02827, 0.2032, 0.01461, 0.25, 0.01, 0.2066, 0.01427, 0.1604, 0.02759, 0.1185, 0.04945, 0.08184, 0.07902, 0.06768, 0.09599, 0.01515, 0.2014, 0.01018, 0.2482, 0.01444, 0.2951, 0.02776, 0.3402, 0.04964, 0.3818, 0.07924, 0.4184, 0.1154, 0.4485, 0.3418, 0.4717, 0.2968, 0.4854, 0.25, 0.49, 0.2934, 0.4857, 0.3396, 0.4724, 0.1167, 0.4496, 0.08029, 0.4197, 0.0625, 0.5, 0.0625, 1.0, 0.03125, 1.0, 0.03125, 0.5, 0.03125, 0.5, 0.03125, 1.0, 0.0, 1.0, 0.0, 0.5, 0.9157, 0.346, 0.9483, 0.3848, 0.9182, 0.421, 0.8815, 0.4505, 0.8396, 0.4724, 0.7032, 0.4854, 0.75, 0.49, 0.8404, 0.4038, 0.8392, 0.4037, 0.8517, 0.3978, 0.873, 0.3866, 0.8946, 0.3703, 0.8404, 0.4038, 0.75, 0.49, 0.7968, 0.4854, 0.8418, 0.4717, 0.8833, 0.4496, 0.9197, 0.4197, 0.9496, 0.3833, 0.9717, 0.3418, 0.9854, 0.2968, 0.99, 0.25, 0.9854, 0.2032, 0.9337, 0.09737, 0.8703, 0.0435, 0.8846, 0.05145, 0.9208, 0.08157, 0.9504, 0.1182, 0.9722, 0.1598, 0.9856, 0.2049, 0.9898, 0.2518, 0.9849, 0.2986, 0.9708, 0.3435, 0.9483, 0.3848, 0.9157, 0.346, 0.9282, 0.3254, 0.9387, 0.2984, 0.9446, 0.2697, 0.9456, 0.2405, 0.9419, 0.2118, 0.9343, 0.1846, 0.9238, 0.1598, 0.9126, 0.1381, 0.9034, 0.1198, 0.8984, 0.1055, 0.8976, 0.09565, 0.8998, 0.09111, 0.9038, 0.09245, 0.9089, 0.1, 0.9146, 0.1142, 0.9209, 0.1351, 0.9279, 0.1629, 0.9348, 0.1961, 0.9392, 0.2312, 0.9389, 0.2649, 0.9334, 0.2962, 0.923, 0.3247, 0.9086, 0.3498, 0.8911, 0.3708, 0.8722, 0.3871, 0.8542, 0.3982, 0.9375, 0.8578, 0.9375, 0.5271, 0.9688, 0.5271, 0.9688, 0.8578, 0.9062, 0.8578, 0.9062, 0.5271, 0.9375, 0.5271, 0.9373, 0.8578, 0.875, 0.8578, 0.875, 0.5271, 0.9062, 0.5271, 0.9062, 0.8578, 0.8438, 0.8578, 0.8438, 0.5271, 0.875, 0.5271, 0.875, 0.8578, 0.8125, 0.8578, 0.8125, 0.5271, 0.8438, 0.5271, 0.8438, 0.8578, 0.7812, 0.8578, 0.7812, 0.5271, 0.8125, 0.5271, 0.8125, 0.8578, 0.75, 0.8578, 0.75, 0.5271, 0.7812, 0.5271, 0.7812, 0.8578, 0.7188, 0.8578, 0.7188, 0.5271, 0.75, 0.5271, 0.75, 0.8578, 0.6875, 0.8578, 0.6875, 0.5271, 0.7188, 0.5271, 0.7188, 0.8578, 0.6563, 0.8573, 0.0, 0.0, 0.0, 0.0, 0.0, 0.0, 0.625, 0.527, 0.6562, 0.527, 0.6563, 0.8573, 0.5938, 0.527, 0.5938, 1.0, 0.5625, 1.0, 0.5625, 0.527, 0.5625, 0.527, 0.5625, 1.0, 0.5312, 1.0, 0.5312, 0.527, 0.5312, 0.527, 0.5312, 1.0, 0.5, 1.0, 0.5, 0.527, 0.5, 0.527, 0.5, 1.0, 0.4688, 1.0, 0.4688, 0.527, 0.4688, 0.527, 0.4688, 1.0, 0.4375, 1.0, 0.4375, 0.527, 0.4375, 0.527, 0.4375, 1.0, 0.4062, 1.0, 0.4062, 0.527, 0.4062, 0.527, 0.4062, 1.0, 0.375, 1.0, 0.375, 0.527, 0.375, 0.527, 0.375, 1.0, 0.3438, 1.0, 0.3438, 0.527, 0.3438, 0.527, 0.3438, 1.0, 0.3125, 1.0, 0.3125, 0.527, 0.3125, 0.527, 0.3125, 1.0, 0.2812, 1.0, 0.2812, 0.527, 0.25, 0.527, 0.2812, 0.527, 0.2812, 1.0, 0.25, 1.0, 0.25, 0.8573, 0.1875, 0.8578, 0.1875, 0.5271, 0.2188, 0.5271, 0.2188, 0.8578, 0.1562, 0.8578, 0.1562, 0.5271, 0.1875, 0.5271, 0.1875, 0.8578, 0.125, 0.8578, 0.125, 0.5271, 0.1562, 0.5271, 0.1562, 0.8578, 0.09375, 0.8578, 0.09375, 0.5271, 0.125, 0.5271, 0.125, 0.8578, 0.0625, 0.5271, 0.09375, 0.5271, 0.09375, 0.8578, 0.0625, 0.8578, 0.03125, 0.8578, 0.03125, 0.5271, 0.0625, 0.5271, 0.0625, 0.8578, 0.6228, 0.3321, 0.6895, 0.3966, 0.7464, 0.4343, 0.7898, 0.4414, 0.8279, 0.4346, 0.862, 0.4191, 0.8918, 0.397, 0.9164, 0.3695, 0.9349, 0.3382, 0.9469, 0.3045, 0.9523, 0.2702, 0.9514, 0.2378, 0.9461, 0.2118, 0.9428, 0.2035, 0.9476, 0.224, 0.9512, 0.2566, 0.9484, 0.2913, 0.9388, 0.3257, 0.9224, 0.3581, 0.8998, 0.3869, 0.8715, 0.4107, 0.8384, 0.428, 0.8007, 0.4365, 0.7569, 0.4306, 0.6977, 0.3915, 0.6264, 0.3225, 0.5887, 0.3008, 0.5791, 0.315, 0.5811, 0.3353, 0.5843, 0.3434, 0.5827, 0.3284, 0.5891, 0.3131, 0.9688, 0.8578, 0.9688, 0.5271, 1.0, 0.5271, 1.0, 0.8578, 0.09375, 0.5271, 0.0625, 0.5271, 0.06572, 0.5, 0.09053, 0.5, 0.0625, 0.5271, 0.03125, 0.5271, 0.03447, 0.5, 0.05928, 0.5, 0.1562, 0.5271, 0.125, 0.5271, 0.1282, 0.5, 0.153, 0.5, 0.7188, 0.5271, 0.6875, 0.5271, 0.6907, 0.5, 0.7155, 0.5, 0.3438, 0.527, 0.3125, 0.527, 0.3157, 0.5, 0.3405, 0.5, 0.5312, 0.527, 0.5, 0.527, 0.5032, 0.5, 0.528, 0.5, 0.4062, 0.527, 0.375, 0.527, 0.3782, 0.5, 0.403, 0.5, 0.75, 0.5271, 0.7188, 0.5271, 0.722, 0.5, 0.7468, 0.5, 0.2812, 0.527, 0.25, 0.527, 0.2532, 0.5, 0.278, 0.5, 0.003217, 0.5, 0.02803, 0.5, 0.03125, 0.5271, 0.0, 0.5271, 0.875, 0.5271, 0.8438, 0.5271, 0.847, 0.5, 0.8718, 0.5, 0.6562, 0.527, 0.625, 0.527, 0.6282, 0.5, 0.653, 0.5, 0.4688, 0.527, 0.4375, 0.527, 0.4407, 0.5, 0.4655, 0.5, 0.125, 0.5271, 0.09375, 0.5271, 0.09697, 0.5, 0.1218, 0.5, 0.9062, 0.5271, 0.875, 0.5271, 0.8782, 0.5, 0.903, 0.5, 0.9688, 0.5271, 0.9375, 0.5271, 0.9407, 0.5, 0.9655, 0.5, 0.8125, 0.5271, 0.7812, 0.5271, 0.7845, 0.5, 0.8093, 0.5, 0.375, 0.527, 0.3438, 0.527, 0.347, 0.5, 0.3718, 0.5, 0.5938, 0.527, 0.5625, 0.527, 0.5657, 0.5, 0.5905, 0.5, 1.0, 0.5271, 0.9688, 0.5271, 0.972, 0.5, 0.9968, 0.5, 0.625, 0.527, 0.5938, 0.527, 0.597, 0.5, 0.6218, 0.5, 0.5625, 0.527, 0.5312, 0.527, 0.5345, 0.5, 0.5593, 0.5, 0.4375, 0.527, 0.4062, 0.527, 0.4095, 0.5, 0.4343, 0.5, 0.3125, 0.527, 0.2812, 0.527, 0.2845, 0.5, 0.3093, 0.5, 0.25, 0.527, 0.2188, 0.5271, 0.222, 0.5, 0.2468, 0.5, 0.1875, 0.5271, 0.1562, 0.5271, 0.1595, 0.5, 0.1843, 0.5, 0.6875, 0.5271, 0.6562, 0.527, 0.6595, 0.5, 0.6843, 0.5, 0.5, 0.527, 0.4688, 0.527, 0.472, 0.5, 0.4968, 0.5, 0.2188, 0.5271, 0.1875, 0.5271, 0.1907, 0.5, 0.2155, 0.5, 0.9375, 0.5271, 0.9062, 0.5271, 0.9095, 0.5, 0.9343, 0.5, 0.8438, 0.5271, 0.8125, 0.5271, 0.8157, 0.5, 0.8405, 0.5, 0.7812, 0.5271, 0.75, 0.5271, 0.7532, 0.5, 0.778, 0.5, 0.0, 0.8578, 0.0, 0.5271, 0.03125, 0.5271, 0.03125, 0.8578, 0.2188, 0.8578, 0.2188, 0.5271, 0.25, 0.527, 0.25, 0.8573, 0.5938, 1.0, 0.5938, 0.527, 0.625, 0.527, 0.0, 0.0, 0.6563, 0.8573, 0.6562, 0.527, 0.6875, 0.5271, 0.6875, 0.8578, 0.625, 0.5, 0.6563, 0.9999, 0.625, 0.75, 0.625, 0.5, 0.625, 0.75, 0.6563, 0.9999, 0.6563, 0.8573, 0.625, 0.0, 0.0, 0.0, 0.0, 0.0, 0.0, 0.0, 0.0, 0.0, 0.0, 0.0, 0.0, 0.0, 0.0, 0.0, 0.0, 0.0, 0.0, 0.0, 0.0, 0.0, 0.0, 0.0, 0.0, 0.0, 0.0, 0.0, 0.0, 0.0, 0.9688, 0.925, 0.9688, 0.5, 1.0, 0.5, 1.0, 0.925, 0.9375, 0.925, 0.9375, 0.5, 0.9688, 0.5, 0.9688, 0.925, 0.9062, 0.925, 0.9062, 0.5, 0.9375, 0.5, 0.9375, 0.925, 0.875, 0.925, 0.875, 0.5, 0.9062, 0.5, 0.9062, 0.925, 0.8438, 0.925, 0.8438, 0.5, 0.875, 0.5, 0.875, 0.925, 0.8125, 0.925, 0.8125, 0.5, 0.8438, 0.5, 0.8438, 0.925, 0.7812, 0.925, 0.7812, 0.5, 0.8125, 0.5, 0.8125, 0.925, 0.75, 0.925, 0.75, 0.5, 0.7812, 0.5, 0.7812, 0.925, 0.7188, 0.925, 0.7188, 0.5, 0.75, 0.5, 0.75, 0.925, 0.6875, 0.925, 0.6875, 0.5, 0.7188, 0.5, 0.7188, 0.925, 0.6562, 0.925, 0.6562, 0.5, 0.6875, 0.5, 0.6875, 0.925, 0.625, 0.925, 0.625, 0.5, 0.6562, 0.5, 0.6562, 0.925, 0.5938, 0.925, 0.5938, 0.5, 0.625, 0.5, 0.625, 0.925, 0.5625, 0.925, 0.5625, 0.5, 0.5938, 0.5, 0.5938, 0.925, 0.5312, 0.925, 0.5312, 0.5, 0.5625, 0.5, 0.5625, 0.925, 0.5, 0.925, 0.5, 0.5, 0.5312, 0.5, 0.5312, 0.925, 0.4688, 0.925, 0.4688, 0.5, 0.5, 0.5, 0.5, 0.925, 0.4375, 0.925, 0.4375, 0.5, 0.4688, 0.5, 0.4688, 0.925, 0.4062, 0.925, 0.4062, 0.5, 0.4375, 0.5, 0.4375, 0.925, 0.375, 0.925, 0.375, 0.5, 0.4062, 0.5, 0.4062, 0.925, 0.3438, 0.925, 0.3438, 0.5, 0.375, 0.5, 0.375, 0.925, 0.3125, 0.925, 0.3125, 0.5, 0.3438, 0.5, 0.3438, 0.925, 0.2812, 0.925, 0.2812, 0.5, 0.3125, 0.5, 0.3125, 0.925, 0.25, 0.925, 0.25, 0.5, 0.2812, 0.5, 0.2812, 0.925, 0.2188, 0.925, 0.2188, 0.5, 0.25, 0.5, 0.25, 0.925, 0.1875, 0.925, 0.1875, 0.5, 0.2188, 0.5, 0.2188, 0.925, 0.1562, 0.925, 0.1562, 0.5, 0.1875, 0.5, 0.1875, 0.925, 0.125, 0.925, 0.125, 0.5, 0.1562, 0.5, 0.1562, 0.925, 0.09375, 0.925, 0.09375, 0.5, 0.125, 0.5, 0.125, 0.925, 0.0625, 0.925, 0.0625, 0.5, 0.09375, 0.5, 0.09375, 0.925, 0.03125, 0.925, 0.03125, 0.5, 0.0625, 0.5, 0.0625, 0.925, 0.0, 0.925, 0.0, 0.5, 0.03125, 0.5, 0.03125, 0.925, 0.7032, 0.4854, 0.75, 0.49, 0.7968, 0.4854, 0.8418, 0.4717, 0.8833, 0.4496, 0.9197, 0.4197, 0.9496, 0.3833, 0.9717, 0.3418, 0.9854, 0.2968, 0.99, 0.25, 0.9854, 0.2032, 0.9717, 0.1582, 0.9496, 0.1167, 0.9831, 0.1956, 0.9893, 0.2433, 0.986, 0.2905, 0.9735, 0.336, 0.9524, 0.3781, 0.9234, 0.4152, 0.8878, 0.4459, 0.8468, 0.4691, 0.8021, 0.4838, 0.7554, 0.4895, 0.7085, 0.4859, 0.5146, 0.2032, 0.51, 0.25, 0.5146, 0.2968, 0.5283, 0.3418, 0.5504, 0.3833, 0.5169, 0.3044, 0.5107, 0.2567, 0.514, 0.2095])
me_cube_014.update()
me_cube_008 = bpy.data.meshes.new('Cube.008')
me_cube_008.from_pydata([(1.333, 15.06, -12.38), (2.134, 6.657, -4.069), (0.1337, 16.99, -10.7), (2.134, 16.99, -10.7), (1.333, 14.7, -12.53), (0.1337, 16.93, -11.29), (1.333, 14.32, -12.61), (0.1337, -1.365, -15.95), (2.134, 16.93, -11.29), (1.333, 13.92, -12.62), (0.1337, 6.657, -4.069), (0.1337, 16.75, -11.85), (1.333, 13.54, -12.54), (2.134, 16.75, -11.85), (0.1337, 16.48, -12.37), (1.333, 13.18, -12.4), (2.134, 0.5362, 6.141), (2.134, 16.48, -12.37), (1.333, 12.85, -12.19), (0.1337, 16.1, -12.82), (0.1337, 0.5362, 6.141), (1.333, 12.57, -11.91), (2.134, 16.1, -12.82), (0.1337, 15.64, -13.19), (1.333, 12.34, -11.59), (0.1337, -15.41, 9.603), (2.134, 15.64, -13.19), (2.134, 9.643, -6.686), (1.333, 12.19, -11.23), (0.1337, 15.12, -13.47), (2.134, 15.12, -13.47), (1.333, 12.11, -10.84), (0.1337, 9.643, -6.686), (1.333, 12.1, -10.45), (0.1337, 14.56, -13.63), (2.134, 14.56, -13.63), (4.48, -17.23, 17.22), (1.333, 12.18, -10.07), (2.134, 3.242, 3.164), (1.333, 12.32, -9.702), (0.1337, 13.98, -13.69), (4.48, -17.11, 17.56), (1.333, 12.54, -9.374), (0.1337, 3.242, 3.164), (2.134, 13.98, -13.69), (1.333, 12.81, -9.093), (2.134, 9.598, -6.302), (4.48, -16.91, 17.87), (1.333, 13.13, -8.872), (0.1337, 13.39, -13.63), (4.48, -16.67, 18.13), (1.333, 13.49, -8.717), (2.134, 13.39, -13.63), (0.1337, 9.598, -6.302), (2.134, 9.602, -5.91), (1.333, 13.88, -8.636), (4.48, -16.37, 18.34), (2.134, 3.396, 3.524), (1.333, 14.27, -8.632), (0.1337, 6.426, -15.92), (1.333, 14.66, -8.704), (4.48, -16.04, 18.49), (0.1337, 9.602, -5.91), (0.1337, 3.396, 3.524), (1.333, 15.02, -8.849), (4.48, -15.69, 18.58), (2.134, 9.53, -5.525), (1.333, 15.35, -9.063), (4.48, -15.32, 18.59), (0.1337, 9.53, -5.525), (1.333, 15.63, -9.337), (0.1337, -7.601, 9.649), (2.134, 9.384, -5.161), (1.333, 15.85, -9.661), (4.48, -14.97, 18.53), (0.1337, 9.384, -5.161), (1.333, 16.0, -10.02), (4.48, -14.63, 18.4), (2.134, 3.477, 3.908), (1.333, 16.09, -10.4), (0.1337, 12.81, -13.47), (4.48, -14.32, 18.21), (1.333, 16.09, -10.8), (0.1337, 3.477, 3.908), (0.1337, 11.5, -9.013), (1.333, 16.02, -11.18), (2.134, 11.5, -9.013), (4.48, -14.05, 17.96), (1.333, 15.87, -11.55), (2.134, 8.807, -4.21), (1.333, 15.66, -11.87), (0.1337, 11.87, -8.56), (2.134, 11.87, -8.56), (1.333, 15.38, -12.16), (0.1337, 8.807, -4.21), (0.1337, 12.33, -8.189), (2.134, 12.33, -8.189), (0.1337, 12.85, -7.913), (2.134, 8.484, -3.988), (2.134, 12.85, -7.913), (0.1337, 13.41, -7.745), (2.134, 13.41, -7.745), (2.134, -1.365, -15.95), (0.1337, 8.484, -3.988), (0.1337, 14.0, -7.689), (2.134, 14.0, -7.689), (0.1337, 14.58, -7.749), (2.134, 3.482, 4.3), (2.134, 14.58, -7.749), (0.1337, 15.15, -7.922), (2.134, 15.15, -7.922), (2.134, 8.123, -3.834), (0.1337, 8.123, -3.834), (0.1337, 15.66, -8.201), (2.134, 15.66, -8.201), (0.1337, 16.12, -8.576), (2.134, 16.12, -8.576), (0.1337, 3.482, 4.3), (0.1337, 16.49, -9.032), (2.134, 16.49, -9.032), (2.134, 7.739, -3.753), (0.1337, 16.76, -9.552), (2.134, 16.76, -9.552), (2.134, 3.409, 4.685), (0.1337, 16.93, -10.11), (2.134, 16.93, -10.11), (2.134, -15.51, 9.783), (0.1337, 7.739, -3.753), (2.134, 7.347, -3.749), (0.1337, 3.409, 4.685), (0.1337, 7.347, -3.749), (2.134, 6.962, -3.821), (2.134, 6.426, -15.92), (2.134, 3.263, 5.049), (0.1337, 6.962, -3.821), (2.134, 9.55, -10.27), (0.1337, 3.263, 5.049), (0.1337, 9.55, -10.27), (2.134, -7.6, 9.886), (2.134, 1.803, -7.049), (2.134, 2.687, 6.0), (0.1337, 1.803, -7.049), (2.134, 3.58, -7.927), (0.1337, 2.687, 6.0), (2.134, 4.085, -7.842), (2.134, 2.363, 6.222), (2.134, 2.466, -7.497), (2.48, -17.33, 13.09), (2.134, 3.074, -7.823), (2.134, 4.449, -7.696), (0.1337, 2.363, 6.222), (2.134, 5.674, -5.887), (2.134, 5.323, -6.765), (2.134, 2.002, 6.376), (1.467, -9.928, 13.04), (2.134, 4.778, -7.482), (0.1337, 5.674, -5.887), (0.1337, 2.002, 6.376), (0.1337, 4.449, -7.696), (0.1337, 4.778, -7.482), (2.134, 1.619, 6.457), (4.48, -9.928, 13.04), (0.1337, 5.323, -6.765), (0.1337, 3.58, -7.927), (0.1337, 1.619, 6.457), (0.1337, 2.466, -7.497), (0.1337, 3.074, -7.823), (2.134, 1.227, 6.461), (4.48, -17.33, 13.09), (0.1337, 4.085, -7.842), (0.1337, 1.227, 6.461), (2.134, 0.8414, 6.389), (0.1337, 0.8414, 6.389), (2.134, -0.284, -3.046), (0.1337, -0.2363, -3.135), (0.1337, -3.884, 3.729), (2.134, -2.094, 2.842), (2.134, -1.59, 2.927), (2.134, -3.209, 3.272), (2.134, -2.601, 2.946), (2.134, -1.226, 3.073), (2.134, -0.001295, 4.882), (2.134, -0.3517, 4.004), (2.134, -0.8973, 3.287), (0.1337, -0.001295, 4.882), (0.1337, -1.226, 3.073), (0.1337, -0.8973, 3.287), (0.1337, -0.3517, 4.004), (0.1337, -2.094, 2.842), (0.1337, -3.209, 3.272), (0.1337, -2.601, 2.946), (0.1337, -1.59, 2.927), (0.1337, -8.389, -3.175), (2.134, -8.389, -3.175), (0.1337, -11.9, 3.213), (2.134, -11.9, 3.213), (0.1337, -4.104, 4.143), (2.134, -4.104, 4.143), (2.134, -3.884, 3.729), (0.1337, -2.239, -11.04), (0.1337, -2.2, -11.43), (0.1337, -2.2, -10.65), (0.1337, -1.902, -12.15), (0.1337, -2.087, -10.28), (0.1337, -2.087, -11.81), (0.1337, -1.902, -9.93), (0.1337, -1.653, -9.627), (0.1337, -1.004, -9.193), (0.1337, -1.653, -12.46), (0.1337, -1.35, -12.7), (0.1337, -1.35, -9.378), (0.1337, -0.2389, -13.04), (0.1337, 0.1513, -13.0), (0.1337, 0.5265, -12.89), (0.1337, 0.8723, -12.7), (0.1337, 1.175, -12.46), (0.1337, 1.609, -11.81), (0.1337, 1.424, -9.93), (0.1337, 1.761, -11.04), (0.1337, 1.723, -11.43), (0.1337, 1.723, -10.65), (0.1337, 1.424, -12.15), (0.1337, 1.609, -10.28), (0.1337, 1.175, -9.627), (0.1337, -1.004, -12.89), (0.1337, -0.629, -13.0), (0.1337, -0.629, -9.079), (0.1337, 0.1513, -9.079), (0.1337, 0.8723, -9.378), (0.1337, 0.5265, -9.193), (0.1337, -0.2389, -9.041), (2.134, -2.239, -11.04), (2.134, -2.2, -11.43), (2.134, -2.2, -10.65), (2.134, -2.087, -11.81), (2.134, -2.087, -10.28), (2.134, -1.35, -12.7), (2.134, -1.902, -12.15), (2.134, -1.653, -12.46), (2.134, -1.653, -9.627), (2.134, -1.902, -9.93), (2.134, -1.35, -9.378), (2.134, -1.004, -9.193), (2.134, -0.2389, -13.04), (2.134, 0.1513, -13.0), (2.134, -0.629, -13.0), (2.134, 0.8723, -12.7), (2.134, 1.175, -12.46), (2.134, 1.609, -11.81), (2.134, 1.723, -11.43), (2.134, 1.424, -12.15), (2.134, 0.5265, -12.89), (2.134, -1.004, -12.89), (2.134, -0.629, -9.079), (2.134, 0.1513, -9.079), (2.134, 0.5265, -9.193), (2.134, -0.2389, -9.041), (2.134, 1.175, -9.627), (2.134, 1.424, -9.93), (2.134, 1.723, -10.65), (2.134, 1.761, -11.04), (2.134, 1.609, -10.28), (2.134, 0.8723, -9.378), (0.1337, -12.04, 6.423), (0.1337, -12.08, 6.813), (0.1337, -11.93, 6.048), (0.1337, -12.04, 7.203), (0.1337, -11.93, 7.578), (0.1337, -11.75, 5.702), (0.1337, -11.5, 5.399), (0.1337, -11.5, 8.227), (0.1337, -11.75, 7.924), (0.1337, -10.47, 8.774), (0.1337, -10.85, 4.965), (0.1337, -10.85, 8.661), (0.1337, -9.692, 8.774), (0.1337, -8.971, 8.476), (0.1337, -8.668, 8.227), (0.1337, -9.317, 8.661), (0.1337, -10.08, 8.813), (0.1337, -11.19, 5.15), (0.1337, -11.19, 8.476), (0.1337, -10.47, 4.851), (0.1337, -10.08, 4.813), (0.1337, -9.692, 4.851), (0.1337, -9.317, 4.965), (0.1337, -8.668, 5.399), (0.1337, -8.971, 5.15), (0.1337, -8.235, 6.048), (0.1337, -8.42, 7.924), (0.1337, -8.083, 6.813), (0.1337, -8.121, 6.423), (0.1337, -8.121, 7.203), (0.1337, -8.42, 5.702), (0.1337, -8.235, 7.578), (2.134, -11.75, 7.924), (2.134, -11.19, 8.476), (2.134, -11.5, 8.227), (2.134, -10.47, 8.774), (2.134, -9.692, 8.774), (2.134, -10.08, 8.813), (2.134, -10.85, 8.661), (2.134, -8.971, 8.476), (2.134, -8.42, 7.924), (2.134, -8.668, 8.227), (2.134, -8.083, 6.813), (2.134, -8.121, 6.423), (2.134, -8.121, 7.203), (2.134, -8.235, 7.578), (2.134, -9.317, 8.661), (2.134, -12.04, 6.423), (2.134, -12.08, 6.813), (2.134, -11.93, 6.048), (2.134, -12.04, 7.203), (2.134, -11.93, 7.578), (2.134, -11.75, 5.702), (2.134, -11.19, 5.15), (2.134, -11.5, 5.399), (2.134, -10.47, 4.851), (2.134, -9.317, 4.965), (2.134, -9.692, 4.851), (2.134, -10.08, 4.813), (2.134, -8.668, 5.399), (2.134, -8.235, 6.048), (2.134, -8.971, 5.15), (2.134, -8.42, 5.702), (2.134, -10.85, 4.965), (3.616, -9.35, 11.06), (0.1206, -16.6, 11.76), (0.1206, -9.348, 11.59), (3.616, -16.38, 11.36), (1.211, -13.39, 12.63), (2.48, -15.02, 13.04), (2.48, -11.81, 15.32), (2.134, 12.81, -13.47), (2.134, 11.4, -9.196), (0.1337, 11.4, -9.196), (2.134, 10.99, -10.68), (2.134, 11.04, -11.26), (2.134, 11.05, -10.09), (2.134, 11.86, -12.8), (2.134, 11.49, -12.35), (2.134, 11.21, -11.83), (2.134, 11.22, -9.531), (2.48, -17.29, 16.86), (4.479, -17.29, 16.86), (4.48, -13.84, 17.67), (2.48, -13.84, 17.67), (2.48, -13.69, 17.34), (2.48, -13.61, 16.98), (2.48, -13.79, 15.92), (2.48, -13.6, 16.62), (2.48, -13.66, 16.26), (2.48, -17.28, 16.5), (2.48, -17.2, 16.15), (2.48, -17.05, 15.82), (2.48, -15.92, 14.95), (2.48, -15.57, 14.9), (2.48, -16.26, 15.08), (2.48, -16.84, 15.52), (2.48, -16.57, 15.27), (2.48, -14.52, 15.14), (2.48, -14.85, 14.99), (2.48, -15.2, 14.91), (2.48, -13.98, 15.61), (2.48, -14.23, 15.35), (-2.529, -14.71, 15.47), (-2.15, -14.52, 15.14), (-2.529, -14.97, 15.35), (-2.15, -14.85, 14.99), (-2.529, -15.25, 15.28), (-2.15, -15.2, 14.91), (-2.529, -15.54, 15.28), (-2.15, -15.57, 14.9), (-2.529, -15.83, 15.32), (-2.15, -15.92, 14.95), (-2.529, -16.1, 15.42), (-2.15, -16.26, 15.08), (-2.529, -16.34, 15.58), (-2.15, -16.57, 15.27), (-2.15, -16.84, 15.52), (-2.529, -16.55, 15.77), (-2.529, -16.72, 16.01), (-2.15, -17.05, 15.82), (-2.529, -16.84, 16.27), (-2.15, -17.2, 16.15), (-2.15, -17.28, 16.5), (-2.529, -16.9, 16.55), (-2.529, -16.91, 16.84), (-2.15, -17.29, 16.86), (-2.529, -16.86, 17.12), (-2.15, -17.23, 17.22), (-2.529, -16.76, 17.39), (-2.15, -17.11, 17.56), (-2.529, -16.61, 17.64), (-2.15, -16.91, 17.87), (-2.529, -16.41, 17.85), (-2.15, -16.67, 18.13), (-2.529, -16.18, 18.01), (-2.15, -16.37, 18.34), (-2.529, -15.92, 18.13), (-2.15, -16.04, 18.49), (-2.529, -15.64, 18.2), (-2.15, -15.69, 18.58), (-2.529, -15.35, 18.21), (-2.15, -15.32, 18.59), (-2.15, -14.97, 18.53), (-2.529, -15.07, 18.16), (-2.529, -14.8, 18.06), (-2.15, -14.63, 18.4), (-2.529, -14.55, 17.91), (-2.15, -14.32, 18.21), (-2.529, -14.34, 17.71), (-2.15, -14.05, 17.96), (-2.529, -14.17, 17.48), (-2.15, -13.84, 17.67), (-2.529, -14.05, 17.21), (-2.15, -13.69, 17.34), (-2.529, -13.99, 16.93), (-2.15, -13.61, 16.98), (-2.529, -13.98, 16.64), (-2.15, -13.6, 16.62), (-2.15, -13.66, 16.26), (-2.529, -14.03, 16.36), (-2.529, -14.13, 16.09), (-2.15, -13.79, 15.92), (-2.15, -13.98, 15.61), (-2.529, -14.28, 15.85), (-2.15, -14.23, 15.35), (-2.529, -14.48, 15.64), (0.1337, 12.11, -10.84), (0.1337, 12.1, -10.45), (0.1337, 12.19, -11.23), (0.1337, 12.85, -12.19), (0.1337, 12.57, -11.91), (0.1337, 13.18, -12.4), (0.1337, 12.34, -11.59), (0.1337, 12.18, -10.07), (0.1337, 12.54, -9.374), (0.1337, 12.32, -9.702), (0.1337, 12.81, -9.093), (0.1337, 13.13, -8.872), (0.1337, 13.54, -12.54), (0.1337, 13.49, -8.717), (0.1337, 15.35, -9.063), (0.1337, 15.02, -8.849), (0.1337, 14.66, -8.704), (0.1337, 15.63, -9.337), (0.1337, 15.85, -9.661), (0.1337, 13.92, -12.62), (0.1337, 13.88, -8.636), (0.1337, 14.7, -12.53), (0.1337, 14.27, -8.632), (0.1337, 15.06, -12.38), (0.1337, 14.32, -12.61), (0.1337, 15.38, -12.16), (0.1337, 15.87, -11.55), (0.1337, 15.66, -11.87), (0.1337, 16.09, -10.8), (0.1337, 16.09, -10.4), (0.1337, 16.02, -11.18), (0.1337, 16.0, -10.02)], [], [(277, 71, 196, 194, 273, 282, 283, 284, 285, 287, 286, 293, 288, 291, 290, 292, 294, 289), (273, 194, 25, 71, 277, 276, 278, 275, 279, 272, 274, 281, 270, 271, 267, 266, 264, 263, 265, 268, 269, 280), (196, 71, 138, 197), (302, 304, 138, 126, 195, 326, 316, 317, 315, 312, 310, 311, 313, 314, 295, 297, 296, 301, 298, 300, 299, 309), (326, 195, 197, 138, 304, 303, 308, 307, 305, 306, 323, 325, 322, 324, 319, 320, 321, 318), (195, 126, 25, 194), (59, 132, 102, 7), (330, 327, 161, 168), (329, 328, 331), (328, 330, 168, 147), (327, 329, 154, 161), (347, 346, 161, 154, 333), (347, 333, 332, 363, 362, 361, 365, 364, 350, 352, 351, 349, 348), (102, 193, 192, 7), (173, 139, 141, 174), (80, 59, 137, 336), (224, 225, 7, 192, 174, 141, 229, 227, 230, 226, 207, 210, 206, 205, 203, 201, 199, 200, 204, 202, 208, 209), (193, 195, 194, 192), (174, 43, 38, 173), (175, 174, 192, 194, 196), (20, 184, 181, 16), (38, 43, 63, 57), (57, 63, 83, 78), (78, 83, 117, 107), (107, 117, 129, 123), (123, 129, 136, 133), (140, 143, 150, 145), (145, 150, 157, 153), (153, 157, 164, 160), (160, 164, 170, 167), (178, 198, 173, 38, 57, 78, 107, 123, 133, 140, 145, 153, 160, 167, 171, 16, 181, 182, 183, 180, 177, 176, 179), (198, 175, 196, 197), (167, 170, 172, 171), (171, 172, 20, 16), (63, 43, 174, 175, 189, 190, 188, 191, 185, 186, 187, 184, 20, 172, 170, 164, 157, 150, 143, 136, 129, 117, 83), (136, 143, 140, 133), (178, 179, 190, 189), (179, 176, 188, 190), (176, 177, 191, 188), (177, 180, 185, 191), (180, 183, 186, 185), (183, 182, 187, 186), (182, 181, 184, 187), (175, 198, 178, 189), (10, 156, 151, 1), (27, 32, 53, 46), (46, 53, 62, 54), (54, 62, 69, 66), (66, 69, 75, 72), (89, 94, 103, 98), (98, 103, 112, 111), (111, 112, 127, 120), (120, 127, 130, 128), (128, 130, 134, 131), (131, 134, 10, 1), (127, 112, 103, 94, 75, 69, 62, 53, 32, 137, 159, 162, 156, 10, 134, 130), (75, 94, 89, 72), (146, 148, 166, 165), (148, 142, 163, 166), (142, 144, 169, 163), (144, 149, 158, 169), (149, 155, 159, 158), (155, 152, 162, 159), (152, 151, 156, 162), (139, 146, 165, 141), (229, 141, 165, 166, 163, 169, 158, 159, 137, 59, 7, 225, 211, 212, 213, 214, 215, 221, 216, 219, 218, 220, 222, 217, 223, 228), (254, 255, 139, 193, 102, 245, 252, 236, 238, 237, 234, 232, 231, 233, 235, 240, 239, 241, 242, 253, 256), (173, 198, 195, 193), (139, 173, 193), (132, 135, 102), (198, 197, 195), (260, 218, 219, 249), (219, 216, 248, 249), (216, 221, 250, 248), (221, 215, 247, 250), (215, 214, 246, 247), (214, 213, 251, 246), (213, 212, 244, 251), (212, 211, 243, 244), (211, 225, 245, 243), (225, 224, 252, 245), (224, 209, 236, 252), (209, 208, 238, 236), (202, 237, 238, 208), (204, 234, 237, 202), (200, 232, 234, 204), (199, 231, 232, 200), (201, 233, 231, 199), (203, 235, 233, 201), (205, 240, 235, 203), (206, 239, 240, 205), (210, 241, 239, 206), (207, 242, 241, 210), (226, 253, 242, 207), (230, 256, 253, 226), (227, 254, 256, 230), (229, 255, 254, 227), (228, 262, 255, 229), (223, 257, 262, 228), (223, 217, 258, 257), (217, 222, 261, 258), (222, 220, 259, 261), (220, 218, 260, 259), (290, 291, 306, 305), (291, 288, 323, 306), (288, 293, 325, 323), (293, 286, 322, 325), (286, 287, 324, 322), (287, 285, 319, 324), (285, 284, 320, 319), (284, 283, 321, 320), (283, 282, 318, 321), (282, 273, 326, 318), (273, 280, 316, 326), (280, 269, 317, 316), (268, 315, 317, 269), (265, 312, 315, 268), (263, 310, 312, 265), (264, 311, 310, 263), (266, 313, 311, 264), (267, 314, 313, 266), (271, 295, 314, 267), (270, 297, 295, 271), (281, 296, 297, 270), (274, 301, 296, 281), (272, 298, 301, 274), (279, 300, 298, 272), (275, 299, 300, 279), (278, 309, 299, 275), (276, 302, 309, 278), (277, 304, 302, 276), (277, 289, 303, 304), (289, 294, 308, 303), (294, 292, 307, 308), (292, 290, 305, 307), (25, 126, 330, 328), (71, 25, 328, 329), (126, 138, 327, 330), (138, 71, 329, 327), (154, 331, 332), (331, 328, 147), (154, 329, 331), (147, 344, 353, 354, 355, 359, 360, 358, 356, 357, 363, 332), (331, 147, 332), (333, 154, 332), (135, 132, 334, 340, 341, 342, 338, 337, 339, 343, 335), (243, 245, 102, 135, 155, 149, 144, 142, 148, 146, 139, 255, 262, 257, 258, 261, 259, 260, 249, 248, 250, 247, 246, 251, 244), (131, 1, 151, 152, 155, 135, 27, 46, 54, 66, 72, 89, 98, 111, 120, 128), (137, 32, 27, 135), (2, 3, 8, 5), (5, 8, 13, 11), (11, 13, 17, 14), (14, 17, 22, 19), (19, 22, 26, 23), (23, 26, 30, 29), (29, 30, 35, 34), (34, 35, 44, 40), (40, 44, 52, 49), (334, 80, 49, 52), (335, 86, 84, 336), (334, 132, 59, 80), (336, 137, 135, 335), (84, 86, 92, 91), (91, 92, 96, 95), (95, 96, 99, 97), (97, 99, 101, 100), (100, 101, 105, 104), (104, 105, 108, 106), (106, 108, 110, 109), (109, 110, 114, 113), (113, 114, 116, 115), (115, 116, 119, 118), (118, 119, 122, 121), (110, 108, 105, 101, 99, 96, 92, 86, 335, 343, 339, 337, 338, 342, 341, 340, 334, 52, 44, 35, 30, 26, 22, 17, 13, 8, 3, 125, 122, 119, 116, 114), (121, 122, 125, 124), (124, 125, 3, 2), (444, 113, 115, 118, 121, 124, 2, 458, 459, 461, 448, 447), (458, 2, 5, 11, 14, 19, 23, 29, 34, 40, 49, 80, 336, 84, 91, 95, 97, 100, 104, 106, 109, 113, 444, 445, 446, 452, 450, 443, 441, 440, 438, 439, 437, 431, 430, 432, 436, 434, 433, 435, 442, 449, 454, 451, 453, 455, 457, 456, 460), (363, 371, 369, 362), (357, 373, 371, 363), (356, 375, 373, 357), (358, 377, 375, 356), (360, 379, 377, 358), (359, 380, 379, 360), (355, 383, 380, 359), (354, 385, 383, 355), (353, 386, 385, 354), (344, 345, 36), (36, 391, 389, 344), (393, 41, 47, 395), (395, 47, 50, 397), (397, 50, 56, 399), (399, 56, 61, 401), (401, 61, 65, 403), (403, 65, 68, 405), (405, 68, 74, 406), (406, 74, 77, 409), (409, 77, 81, 411), (411, 81, 87, 413), (413, 87, 346, 347, 415), (349, 419, 417, 348), (351, 421, 419, 349), (352, 422, 421, 351), (350, 425, 422, 352), (426, 425, 350, 364), (365, 428, 426, 364), (366, 368, 370, 372, 374, 376, 378, 381, 382, 384, 387, 388, 390, 392, 394, 396, 398, 400, 402, 404, 407, 408, 410, 412, 414, 416, 418, 420, 423, 424, 427, 429), (362, 369, 367, 361), (425, 426, 427, 424), (426, 428, 429, 427), (421, 422, 423, 420), (385, 386, 387, 384), (409, 411, 410, 408), (397, 399, 398, 396), (405, 406, 407, 404), (383, 385, 384, 382), (413, 415, 414, 412), (366, 429, 428, 367), (375, 377, 376, 374), (389, 391, 390, 388), (401, 403, 402, 400), (422, 425, 424, 423), (373, 375, 374, 372), (369, 371, 370, 368), (379, 380, 381, 378), (406, 409, 408, 407), (393, 395, 394, 392), (367, 369, 368, 366), (391, 393, 392, 390), (395, 397, 396, 394), (403, 405, 404, 402), (411, 413, 412, 410), (415, 417, 416, 414), (419, 421, 420, 418), (386, 389, 388, 387), (399, 401, 400, 398), (417, 419, 418, 416), (371, 373, 372, 370), (377, 379, 378, 376), (380, 383, 382, 381), (361, 367, 428, 365), (348, 417, 415, 347), (41, 393, 391, 36), (344, 389, 386, 353), (346, 345, 168, 161), (168, 345, 344, 147), (81, 77, 74, 68, 65, 61, 56, 50, 47, 41, 36, 345, 346, 87), (451, 4, 0, 453), (454, 6, 4, 451), (449, 9, 6, 454), (442, 12, 9, 449), (435, 15, 12, 442), (433, 18, 15, 435), (434, 21, 18, 433), (436, 24, 21, 434), (432, 28, 24, 436), (430, 31, 28, 432), (431, 33, 31, 430), (437, 37, 33, 431), (439, 39, 37, 437), (438, 42, 39, 439), (440, 45, 42, 438), (441, 48, 45, 440), (443, 51, 48, 441), (450, 55, 51, 443), (452, 58, 55, 450), (446, 60, 58, 452), (445, 64, 60, 446), (444, 67, 64, 445), (447, 70, 67, 444), (448, 73, 70, 447), (461, 76, 73, 448), (459, 79, 76, 461), (458, 82, 79, 459), (460, 85, 82, 458), (456, 88, 85, 460), (457, 90, 88, 456), (455, 93, 90, 457), (453, 0, 93, 455), (0, 4, 6, 9, 12, 15, 18, 21, 24, 28, 31, 33, 37, 39, 42, 45, 48, 51, 55, 58, 60, 64, 67, 70, 73, 76, 79, 82, 85, 88, 90, 93)])
_uv = me_cube_008.uv_layers.new(name='UVMap')
_uv.uv.foreach_set('vector', [0.6108, 0.1867, 0.625, 0.25, 0.5625, 0.25, 0.5625, 0.0, 0.5781, 0.05976, 0.5766, 0.06933, 0.5759, 0.08066, 0.5759, 0.09334, 0.5767, 0.1069, 0.5783, 0.1209, 0.5805, 0.1348, 0.5834, 0.1481, 0.5868, 0.1603, 0.5906, 0.1709, 0.5947, 0.1795, 0.5988, 0.1857, 0.6029, 0.1894, 0.6066, 0.1902, 0.5781, 0.05976, 0.5625, 0.0, 0.625, 0.0, 0.625, 0.25, 0.6108, 0.1867, 0.6127, 0.1833, 0.6147, 0.1757, 0.6159, 0.1659, 0.6164, 0.154, 0.616, 0.1408, 0.6149, 0.1266, 0.6131, 0.1121, 0.6106, 0.09781, 0.6076, 0.08434, 0.6042, 0.0722, 0.6006, 0.06186, 0.5967, 0.0537, 0.5929, 0.04801, 0.5892, 0.04499, 0.5858, 0.04472, 0.5827, 0.0472, 0.5801, 0.05229, 0.5625, 0.25, 0.625, 0.25, 0.625, 0.5, 0.5625, 0.5, 0.6127, 0.5667, 0.6104, 0.5626, 0.625, 0.5, 0.625, 0.75, 0.5625, 0.75, 0.5781, 0.6902, 0.5801, 0.6977, 0.5827, 0.7028, 0.5858, 0.7053, 0.5892, 0.705, 0.5929, 0.702, 0.5967, 0.6963, 0.6006, 0.6881, 0.6042, 0.6778, 0.6076, 0.6657, 0.6106, 0.6522, 0.6131, 0.6379, 0.6149, 0.6234, 0.616, 0.6092, 0.6164, 0.596, 0.6159, 0.5841, 0.6147, 0.5743, 0.5781, 0.6902, 0.5625, 0.75, 0.5625, 0.5, 0.625, 0.5, 0.61, 0.5618, 0.6066, 0.5598, 0.6029, 0.5606, 0.5988, 0.5643, 0.5947, 0.5705, 0.5906, 0.5791, 0.5868, 0.5897, 0.5834, 0.6019, 0.5805, 0.6152, 0.5783, 0.6291, 0.5767, 0.6431, 0.5759, 0.6567, 0.5759, 0.6693, 0.5766, 0.6807, 0.5625, 0.75, 0.625, 0.75, 0.625, 1.0, 0.5625, 1.0, 0.125, 0.5, 0.375, 0.5, 0.375, 0.75, 0.125, 0.75, 0.625, 0.75, 0.625, 0.5, 0.625, 0.5, 0.625, 0.75, 0.625, 0.25, 0.625, 0.0, 0.625, 0.1255, 0.625, 1.0, 0.625, 0.75, 0.625, 0.75, 0.625, 1.0, 0.625, 0.5, 0.625, 0.25, 0.625, 0.25, 0.625, 0.5, 0.625, 0.25, 0.625, 0.5, 0.625, 0.5, 0.625, 0.25, 0.625, 0.25, 0.625, 0.25, 0.625, 0.25, 0.625, 0.07996, 0.625, 0.09745, 0.625, 0.1158, 0.625, 0.1344, 0.625, 0.1528, 0.625, 0.1708, 0.625, 0.1882, 0.625, 0.2046, 0.625, 0.2195, 0.625, 0.232, 0.625, 0.2409, 0.375, 0.75, 0.5, 0.75, 0.5, 1.0, 0.375, 1.0, 0.5008, 0.5, 0.4617, 0.5, 0.4617, 0.25, 0.4993, 0.245, 0.375, 0.25, 0.375, 0.25, 0.394, 0.2469, 0.394, 0.2469, 0.4045, 0.06201, 0.4034, 0.07198, 0.375, 0.0, 0.5, 0.0, 0.4993, 0.245, 0.4617, 0.25, 0.4406, 0.1731, 0.4417, 0.1631, 0.4421, 0.1513, 0.4417, 0.1384, 0.4406, 0.1246, 0.4388, 0.1106, 0.4364, 0.09694, 0.4334, 0.08402, 0.4301, 0.07238, 0.4264, 0.06244, 0.4226, 0.0546, 0.4188, 0.04916, 0.4152, 0.04634, 0.4118, 0.04625, 0.4088, 0.04891, 0.4064, 0.05423, 0.5, 0.75, 0.5625, 0.75, 0.5625, 1.0, 0.5, 1.0, 0.4375, 1.0, 0.4062, 1.0, 0.4062, 0.5, 0.4368, 0.5, 0.5589, 0.25, 0.5, 0.2472, 0.5, 0.0, 0.5625, 0.0, 0.5625, 0.25, 1.0, 1.0, 0.4062, 0.9, 0.4062, 0.6, 1.0, 0.5, 0.4062, 0.5, 0.4062, 1.0, 0.375, 1.0, 0.375, 0.5, 0.375, 0.5, 0.375, 1.0, 0.3438, 1.0, 0.3438, 0.5, 0.3438, 0.5, 0.3438, 1.0, 0.3125, 1.0, 0.3125, 0.5, 0.3125, 0.5, 0.3125, 1.0, 0.2812, 1.0, 0.2812, 0.5, 0.2812, 0.5, 0.2812, 1.0, 0.25, 1.0, 0.25, 0.5, 0.1875, 0.5, 0.1875, 1.0, 0.1562, 1.0, 0.1562, 0.5, 0.1562, 0.5, 0.1562, 1.0, 0.125, 1.0, 0.125, 0.5, 0.125, 0.5, 0.125, 1.0, 0.09375, 1.0, 0.09375, 0.5, 0.09375, 0.5, 0.09375, 1.0, 0.0625, 1.0, 0.0625, 0.5, 0.7135, 0.5, 0.8228, 0.5, 0.4368, 0.5, 0.4062, 0.5, 0.375, 0.5, 0.3438, 0.5, 0.3125, 0.5, 0.37, 0.5, 0.402, 0.5, 0.4111, 0.5, 0.414, 0.5, 0.4172, 0.5, 0.4205, 0.5, 0.424, 0.5, 0.4274, 0.5, 0.4301, 0.5, 0.4343, 0.5, 0.4374, 0.5, 0.4971, 0.5, 0.5337, 0.5, 0.5741, 0.5, 0.6303, 0.5, 0.6866, 0.5, 0.5589, 0.5, 0.5589, 0.25, 0.5625, 0.25, 0.5625, 0.5, 0.0625, 0.5, 0.0625, 1.0, 0.03125, 1.0, 0.03125, 0.5, 0.03125, 0.5, 0.03125, 1.0, 0.0, 1.0, 0.0, 0.5, 0.2785, 1.0, 0.2477, 1.0, 0.4375, 1.0, 0.8438, 1.0, 0.7542, 1.0, 0.6866, 1.0, 0.6303, 1.0, 0.5741, 1.0, 0.5337, 1.0, 0.4971, 1.0, 0.4374, 1.0, 0.5759, 1.0, 0.0, 1.0, 0.03125, 1.0, 0.0625, 1.0, 0.09375, 1.0, 0.125, 1.0, 0.1562, 1.0, 0.1875, 1.0, 0.25, 1.0, 0.2812, 1.0, 0.3125, 1.0, 0.3106, 1.0, 0.25, 1.0, 0.1875, 1.0, 0.1875, 0.5, 0.25, 0.5, 0.625, 0.6, 0.5938, 0.6, 0.5938, 0.9, 0.625, 0.9, 0.5938, 0.6, 0.5625, 0.6, 0.5625, 0.9, 0.5938, 0.9, 0.5625, 0.6, 0.5312, 0.6, 0.5312, 0.9, 0.5625, 0.9, 0.5312, 0.6, 0.5, 0.6, 0.5, 0.9, 0.5312, 0.9, 0.5, 0.6, 0.4688, 0.6, 0.4688, 0.9, 0.5, 0.9, 0.4688, 0.6, 0.4375, 0.6, 0.4375, 0.9, 0.4688, 0.9, 0.4375, 0.6, 0.4062, 0.6, 0.4062, 0.9, 0.4375, 0.9, 0.8085, 0.9839, 0.8085, 0.5161, 0.625, 0.6, 0.625, 0.9, 1.0, 1.0, 0.4062, 0.9, 0.4062, 0.6, 1.0, 0.5, 0.375, 0.5, 0.375, 1.0, 0.3438, 1.0, 0.3438, 0.5, 0.3438, 0.5, 0.3438, 1.0, 0.3125, 1.0, 0.3125, 0.5, 0.3125, 0.5, 0.3125, 1.0, 0.2812, 1.0, 0.2812, 0.5, 0.2812, 0.5, 0.2812, 1.0, 0.25, 1.0, 0.25, 0.5, 0.1875, 0.5, 0.1875, 1.0, 0.1562, 1.0, 0.1562, 0.5, 0.1562, 0.5, 0.1562, 1.0, 0.125, 1.0, 0.125, 0.5, 0.125, 0.5, 0.125, 1.0, 0.09375, 1.0, 0.09375, 0.5, 0.09375, 0.5, 0.09375, 1.0, 0.0625, 1.0, 0.0625, 0.5, 0.0625, 0.5, 0.0625, 1.0, 0.03125, 1.0, 0.03125, 0.5, 0.03125, 0.5, 0.03125, 1.0, 0.0, 1.0, 0.0, 0.5, 0.09375, 1.0, 0.125, 1.0, 0.1562, 1.0, 0.1875, 1.0, 0.25, 1.0, 0.2812, 1.0, 0.3125, 1.0, 0.3106, 1.0, 0.2785, 1.0, 0.4375, 1.0, 0.4971, 1.0, 0.4374, 1.0, 0.5759, 1.0, 0.0, 1.0, 0.03125, 1.0, 0.0625, 1.0, 0.25, 1.0, 0.1875, 1.0, 0.1875, 0.5, 0.25, 0.5, 0.625, 0.6, 0.5938, 0.6, 0.5938, 0.9, 0.625, 0.9, 0.5938, 0.6, 0.5625, 0.6, 0.5625, 0.9, 0.5938, 0.9, 0.5625, 0.6, 0.5312, 0.6, 0.5312, 0.9, 0.5625, 0.9, 0.5312, 0.6, 0.5, 0.6, 0.5, 0.9, 0.5312, 0.9, 0.5, 0.6, 0.4688, 0.6, 0.4688, 0.9, 0.5, 0.9, 0.4688, 0.6, 0.4375, 0.6, 0.4375, 0.9, 0.4688, 0.9, 0.4375, 0.6, 0.4062, 0.6, 0.4062, 0.9, 0.4375, 0.9, 0.8051, 0.5177, 0.625, 0.6, 0.625, 0.9, 0.8051, 0.9823, 0.4406, 0.1731, 0.8438, 1.0, 0.7542, 1.0, 0.6866, 1.0, 0.6303, 1.0, 0.5741, 1.0, 0.5337, 1.0, 0.4971, 1.0, 0.394, 0.2469, 0.375, 0.25, 0.375, 0.0, 0.4034, 0.07198, 0.403, 0.08373, 0.4034, 0.0968, 0.4045, 0.1107, 0.4062, 0.1248, 0.4086, 0.1387, 0.4116, 0.1517, 0.4149, 0.1634, 0.4186, 0.1733, 0.4224, 0.1811, 0.4262, 0.1865, 0.4299, 0.1892, 0.4333, 0.1892, 0.4363, 0.1864, 0.4388, 0.181, 0.4419, 0.5858, 0.4408, 0.5759, 0.4617, 0.5, 0.5, 0.75, 0.375, 0.75, 0.4035, 0.6776, 0.4046, 0.6876, 0.4064, 0.6954, 0.4089, 0.7007, 0.4118, 0.7034, 0.4152, 0.7033, 0.4189, 0.7004, 0.4227, 0.6949, 0.4265, 0.6869, 0.4302, 0.6769, 0.4336, 0.6651, 0.4365, 0.6521, 0.439, 0.6383, 0.4408, 0.6242, 0.4419, 0.6105, 0.4423, 0.5975, 0.5008, 0.5, 0.5589, 0.5, 0.5625, 0.75, 0.5, 0.75, 0.4617, 0.5, 0.5008, 0.5, 0.5, 0.75, 0.375, 0.5, 0.395, 0.5, 0.375, 0.75, 0.5589, 0.5, 0.5625, 0.5, 0.5625, 0.75, 1.0, 0.9246, 1.0, 0.8496, 0.9688, 0.8496, 0.9688, 0.9246, 0.9688, 0.8496, 0.9375, 0.8496, 0.9375, 0.9246, 0.9688, 0.9246, 0.9375, 0.8496, 0.9062, 0.8496, 0.9062, 0.9246, 0.9375, 0.9246, 0.9062, 0.8496, 0.875, 0.8496, 0.875, 0.9246, 0.9062, 0.9246, 0.875, 0.8496, 0.8438, 0.8496, 0.8438, 0.9246, 0.875, 0.9246, 0.8438, 0.8496, 0.8125, 0.8496, 0.8125, 0.9246, 0.8438, 0.9246, 0.8125, 0.8496, 0.7812, 0.8496, 0.7812, 0.9246, 0.8125, 0.9246, 0.7812, 0.8496, 0.75, 0.8496, 0.75, 0.9246, 0.7812, 0.9246, 0.75, 0.8496, 0.7188, 0.8496, 0.7188, 0.9246, 0.75, 0.9246, 0.7188, 0.8496, 0.6875, 0.8496, 0.6875, 0.9246, 0.7188, 0.9246, 0.6875, 0.8496, 0.6562, 0.8496, 0.6562, 0.9246, 0.6875, 0.9246, 0.6562, 0.8496, 0.625, 0.8496, 0.625, 0.9246, 0.6562, 0.9246, 0.5938, 0.8496, 0.5938, 0.9246, 0.625, 0.9246, 0.625, 0.8496, 0.5625, 0.8496, 0.5625, 0.9246, 0.5938, 0.9246, 0.5938, 0.8496, 0.5312, 0.8496, 0.5312, 0.9246, 0.5625, 0.9246, 0.5625, 0.8496, 0.5, 0.8496, 0.5, 0.9246, 0.5312, 0.9246, 0.5312, 0.8496, 0.4688, 0.8496, 0.4688, 0.9246, 0.5, 0.9246, 0.5, 0.8496, 0.4375, 0.8496, 0.4375, 0.9246, 0.4688, 0.9246, 0.4688, 0.8496, 0.4062, 0.8496, 0.4062, 0.9246, 0.4375, 0.9246, 0.4375, 0.8496, 0.375, 0.8496, 0.375, 0.9246, 0.4062, 0.9246, 0.4062, 0.8496, 0.3438, 0.8496, 0.3438, 0.9246, 0.375, 0.9246, 0.375, 0.8496, 0.3125, 0.8496, 0.3125, 0.9246, 0.3438, 0.9246, 0.3438, 0.8496, 0.2812, 0.8496, 0.2812, 0.9246, 0.3125, 0.9246, 0.3125, 0.8496, 0.25, 0.8496, 0.25, 0.9246, 0.2812, 0.9246, 0.2812, 0.8496, 0.2188, 0.8496, 0.2188, 0.9246, 0.25, 0.9246, 0.25, 0.8496, 0.1875, 0.8496, 0.1875, 0.9246, 0.2188, 0.9246, 0.2188, 0.8496, 0.1562, 0.8496, 0.1562, 0.9246, 0.1875, 0.9246, 0.1875, 0.8496, 0.125, 0.8496, 0.125, 0.9246, 0.1562, 0.9246, 0.1562, 0.8496, 0.125, 0.8496, 0.09375, 0.8496, 0.09375, 0.9246, 0.125, 0.9246, 0.09375, 0.8496, 0.0625, 0.8496, 0.0625, 0.9246, 0.09375, 0.9246, 0.0625, 0.8496, 0.03125, 0.8496, 0.03125, 0.9246, 0.0625, 0.9246, 0.03125, 0.8496, 0.0, 0.8496, 0.0, 0.9246, 0.03125, 0.9246, 1.0, 0.8496, 0.9688, 0.8496, 0.9688, 0.9246, 1.0, 0.9246, 0.9688, 0.8496, 0.9375, 0.8496, 0.9375, 0.9246, 0.9688, 0.9246, 0.9375, 0.8496, 0.9062, 0.8496, 0.9062, 0.9246, 0.9375, 0.9246, 0.9062, 0.8496, 0.875, 0.8496, 0.875, 0.9246, 0.9062, 0.9246, 0.875, 0.8496, 0.8438, 0.8496, 0.8438, 0.9246, 0.875, 0.9246, 0.8438, 0.8496, 0.8125, 0.8496, 0.8125, 0.9246, 0.8438, 0.9246, 0.8125, 0.8496, 0.7812, 0.8496, 0.7812, 0.9246, 0.8125, 0.9246, 0.7812, 0.8496, 0.75, 0.8496, 0.75, 0.9246, 0.7812, 0.9246, 0.75, 0.8496, 0.7188, 0.8496, 0.7188, 0.9246, 0.75, 0.9246, 0.7188, 0.8496, 0.6875, 0.8496, 0.6875, 0.9246, 0.7188, 0.9246, 0.6875, 0.8496, 0.6562, 0.8496, 0.6562, 0.9246, 0.6875, 0.9246, 0.6562, 0.8496, 0.625, 0.8496, 0.625, 0.9246, 0.6562, 0.9246, 0.5938, 0.8496, 0.5938, 0.9246, 0.625, 0.9246, 0.625, 0.8496, 0.5625, 0.8496, 0.5625, 0.9246, 0.5938, 0.9246, 0.5938, 0.8496, 0.5312, 0.8496, 0.5312, 0.9246, 0.5625, 0.9246, 0.5625, 0.8496, 0.5, 0.8496, 0.5, 0.9246, 0.5312, 0.9246, 0.5312, 0.8496, 0.4688, 0.8496, 0.4688, 0.9246, 0.5, 0.9246, 0.5, 0.8496, 0.4375, 0.8496, 0.4375, 0.9246, 0.4688, 0.9246, 0.4688, 0.8496, 0.4062, 0.8496, 0.4062, 0.9246, 0.4375, 0.9246, 0.4375, 0.8496, 0.375, 0.8496, 0.375, 0.9246, 0.4062, 0.9246, 0.4062, 0.8496, 0.3438, 0.8496, 0.3438, 0.9246, 0.375, 0.9246, 0.375, 0.8496, 0.3125, 0.8496, 0.3125, 0.9246, 0.3438, 0.9246, 0.3438, 0.8496, 0.2812, 0.8496, 0.2812, 0.9246, 0.3125, 0.9246, 0.3125, 0.8496, 0.25, 0.8496, 0.25, 0.9246, 0.2812, 0.9246, 0.2812, 0.8496, 0.2188, 0.8496, 0.2188, 0.9246, 0.25, 0.9246, 0.25, 0.8496, 0.1875, 0.8496, 0.1875, 0.9246, 0.2188, 0.9246, 0.2188, 0.8496, 0.1562, 0.8496, 0.1562, 0.9246, 0.1875, 0.9246, 0.1875, 0.8496, 0.125, 0.8496, 0.1297, 0.9246, 0.1562, 0.9246, 0.1562, 0.8496, 0.125, 0.8496, 0.09375, 0.8496, 0.09375, 0.9246, 0.125, 0.9246, 0.09375, 0.8496, 0.0625, 0.8496, 0.0625, 0.9246, 0.09375, 0.9246, 0.0625, 0.8496, 0.03125, 0.8496, 0.03125, 0.9246, 0.0625, 0.9246, 0.03125, 0.8496, 0.0, 0.8496, 0.0, 0.9246, 0.03125, 0.9246, 0.625, 1.0, 0.625, 0.75, 0.625, 0.75, 0.625, 1.0, 0.625, 0.25, 0.625, 0.0, 0.625, 0.0, 0.625, 0.25, 0.625, 0.75, 0.625, 0.5, 0.625, 0.5, 0.625, 0.75, 0.625, 0.5, 0.625, 0.25, 0.625, 0.25, 0.625, 0.5, 0.625, 0.25, 0.625, 0.1255, 0.625, 0.07996, 0.625, 0.1255, 0.625, 0.0, 0.625, 0.0, 0.625, 0.25, 0.625, 0.25, 0.625, 0.1255, 0.625, 0.0, 0.625, 0.0, 0.625, 0.0006725, 0.625, 0.005663, 0.625, 0.01314, 0.625, 0.02321, 0.625, 0.03547, 0.625, 0.04942, 0.625, 0.06463, 0.625, 0.08074, 0.625, 0.09736, 0.625, 0.07996, 0.625, 0.1255, 0.625, 0.0, 0.625, 0.07996, 0.625, 0.25, 0.625, 0.25, 0.625, 0.07996, 0.395, 0.5, 0.375, 0.5, 0.375, 0.5, 0.3764, 0.5, 0.3794, 0.5, 0.3824, 0.5, 0.3853, 0.5, 0.388, 0.5, 0.3907, 0.5, 0.3933, 0.5, 0.395, 0.5, 0.4031, 0.6658, 0.4035, 0.6776, 0.375, 0.75, 0.4371, 0.5, 0.4971, 0.5, 0.5337, 0.5, 0.5741, 0.5, 0.6303, 0.5, 0.6866, 0.5, 0.7135, 0.5, 0.4617, 0.5, 0.4408, 0.5759, 0.439, 0.5681, 0.4365, 0.5627, 0.4336, 0.5599, 0.4302, 0.5598, 0.4265, 0.5625, 0.4227, 0.5678, 0.4189, 0.5756, 0.4152, 0.5856, 0.4118, 0.5974, 0.4089, 0.6105, 0.4064, 0.6245, 0.4046, 0.6387, 0.4035, 0.6526, 0.4274, 0.5, 0.4301, 0.5, 0.4343, 0.5, 0.4374, 0.5, 0.4971, 0.5, 0.4371, 0.5, 0.375, 0.5, 0.3438, 0.5, 0.3125, 0.5, 0.37, 0.5, 0.402, 0.5, 0.4111, 0.5, 0.414, 0.5, 0.4172, 0.5, 0.4205, 0.5, 0.424, 0.5, 0.4375, 1.0, 0.375, 1.0, 0.375, 0.5, 0.4371, 0.5, 1.0, 0.5, 1.0, 1.0, 0.9688, 1.0, 0.9688, 0.5, 0.9688, 0.5, 0.9688, 1.0, 0.9375, 1.0, 0.9375, 0.5, 0.9375, 0.5, 0.9375, 1.0, 0.9062, 1.0, 0.9062, 0.5, 0.9062, 0.5, 0.9062, 1.0, 0.875, 1.0, 0.875, 0.5, 0.875, 0.5, 0.875, 1.0, 0.8438, 1.0, 0.8438, 0.5, 0.8438, 0.5, 0.8438, 1.0, 0.8125, 1.0, 0.8125, 0.5, 0.8125, 0.5, 0.8125, 1.0, 0.7812, 1.0, 0.7812, 0.5, 0.7812, 0.5, 0.7812, 1.0, 0.75, 1.0, 0.75, 0.5, 0.75, 0.5, 0.75, 1.0, 0.7188, 1.0, 0.7188, 0.5, 0.6397, 1.0, 0.6397, 0.5, 0.7188, 0.5, 0.7188, 1.0, 0.4173, 1.0, 0.4062, 1.0, 0.4062, 0.5, 0.4173, 0.5, 0.375, 0.5, 0.375, 0.5, 0.125, 0.5, 0.125, 0.5, 0.4375, 1.0, 0.4375, 1.0, 0.4371, 0.5, 0.4371, 0.5, 0.4062, 0.5, 0.4062, 1.0, 0.375, 1.0, 0.375, 0.5, 0.375, 0.5, 0.375, 1.0, 0.3438, 1.0, 0.3438, 0.5, 0.3438, 0.5, 0.3438, 1.0, 0.3125, 1.0, 0.3125, 0.5, 0.3125, 0.5, 0.3125, 1.0, 0.2812, 1.0, 0.2812, 0.5, 0.2812, 0.5, 0.2812, 1.0, 0.25, 1.0, 0.25, 0.5, 0.25, 0.5, 0.25, 1.0, 0.2188, 1.0, 0.2188, 0.5, 0.2188, 0.5, 0.2188, 1.0, 0.1875, 1.0, 0.1875, 0.5, 0.1875, 0.5, 0.1875, 1.0, 0.1562, 1.0, 0.1562, 0.5, 0.1562, 0.5, 0.1562, 1.0, 0.125, 1.0, 0.125, 0.5, 0.125, 0.5, 0.125, 1.0, 0.09375, 1.0, 0.09375, 0.5, 0.09375, 0.5, 0.09375, 1.0, 0.0625, 1.0, 0.0625, 0.5, 0.02827, 0.3418, 0.01461, 0.2968, 0.01, 0.25, 0.01461, 0.2032, 0.02827, 0.1582, 0.05045, 0.1167, 0.08029, 0.08029, 0.1167, 0.05045, 0.1313, 0.0426, 0.1582, 0.02827, 0.2032, 0.01461, 0.25, 0.01, 0.2066, 0.01427, 0.1604, 0.02759, 0.1185, 0.04945, 0.08184, 0.07902, 0.06768, 0.09599, 0.01515, 0.2014, 0.01018, 0.2482, 0.01444, 0.2951, 0.02776, 0.3402, 0.04964, 0.3818, 0.07924, 0.4184, 0.1154, 0.4485, 0.3418, 0.4717, 0.2968, 0.4854, 0.25, 0.49, 0.2934, 0.4857, 0.3396, 0.4724, 0.1167, 0.4496, 0.08029, 0.4197, 0.05045, 0.3833, 0.0625, 0.5, 0.0625, 1.0, 0.03125, 1.0, 0.03125, 0.5, 0.03125, 0.5, 0.03125, 1.0, 0.0, 1.0, 0.0, 0.5, 0.9185, 0.3536, 0.9483, 0.3848, 0.9182, 0.421, 0.8815, 0.4505, 0.8396, 0.4724, 0.7032, 0.4854, 0.75, 0.49, 0.8293, 0.4161, 0.8269, 0.4159, 0.843, 0.4096, 0.8697, 0.3975, 0.8949, 0.3799, 0.8293, 0.4161, 0.75, 0.49, 0.7968, 0.4854, 0.8418, 0.4717, 0.8833, 0.4496, 0.9197, 0.4197, 0.9496, 0.3833, 0.9717, 0.3418, 0.9854, 0.2968, 0.99, 0.25, 0.9854, 0.2032, 0.9337, 0.09737, 0.8703, 0.0435, 0.8846, 0.05145, 0.9208, 0.08157, 0.9504, 0.1182, 0.9722, 0.1598, 0.9856, 0.2049, 0.9898, 0.2518, 0.9849, 0.2986, 0.9708, 0.3435, 0.9483, 0.3848, 0.9185, 0.3536, 0.9323, 0.3313, 0.9439, 0.3021, 0.9502, 0.2712, 0.951, 0.2397, 0.9467, 0.2087, 0.9376, 0.1794, 0.9252, 0.1527, 0.9117, 0.1294, 0.9006, 0.1099, 0.8951, 0.09425, 0.8946, 0.0834, 0.8975, 0.07821, 0.9022, 0.07936, 0.9079, 0.08724, 0.9142, 0.1021, 0.9211, 0.1245, 0.9293, 0.1549, 0.938, 0.1919, 0.944, 0.2306, 0.9441, 0.2672, 0.9381, 0.3008, 0.9266, 0.3313, 0.9103, 0.3582, 0.8905, 0.3807, 0.8686, 0.3983, 0.8472, 0.4102, 0.9375, 0.8578, 0.9375, 0.5271, 0.9688, 0.5271, 0.9688, 0.8578, 0.9062, 0.8578, 0.9062, 0.5271, 0.9375, 0.5271, 0.9373, 0.8578, 0.875, 0.8578, 0.875, 0.5271, 0.9062, 0.5271, 0.9062, 0.8578, 0.8438, 0.8578, 0.8438, 0.5271, 0.875, 0.5271, 0.875, 0.8578, 0.8125, 0.8578, 0.8125, 0.5271, 0.8438, 0.5271, 0.8438, 0.8578, 0.7812, 0.8578, 0.7812, 0.5271, 0.8125, 0.5271, 0.8125, 0.8578, 0.75, 0.8578, 0.75, 0.5271, 0.7812, 0.5271, 0.7812, 0.8578, 0.7188, 0.8578, 0.7188, 0.5271, 0.75, 0.5271, 0.75, 0.8578, 0.6875, 0.8578, 0.6875, 0.5271, 0.7188, 0.5271, 0.7188, 0.8578, 0.6563, 0.8573, 0.0, 0.0, 0.0, 0.0, 0.0, 0.0, 0.625, 0.527, 0.6562, 0.527, 0.6563, 0.8573, 0.5938, 0.527, 0.5938, 1.0, 0.5625, 1.0, 0.5625, 0.527, 0.5625, 0.527, 0.5625, 1.0, 0.5312, 1.0, 0.5312, 0.527, 0.5312, 0.527, 0.5312, 1.0, 0.5, 1.0, 0.5, 0.527, 0.5, 0.527, 0.5, 1.0, 0.4688, 1.0, 0.4688, 0.527, 0.4688, 0.527, 0.4688, 1.0, 0.4375, 1.0, 0.4375, 0.527, 0.4375, 0.527, 0.4375, 1.0, 0.4062, 1.0, 0.4062, 0.527, 0.4062, 0.527, 0.4062, 1.0, 0.375, 1.0, 0.375, 0.527, 0.375, 0.527, 0.375, 1.0, 0.3438, 1.0, 0.3438, 0.527, 0.3438, 0.527, 0.3438, 1.0, 0.3125, 1.0, 0.3125, 0.527, 0.3125, 0.527, 0.3125, 1.0, 0.2812, 1.0, 0.2812, 0.527, 0.2812, 0.527, 0.2812, 1.0, 0.25, 1.0, 0.25, 0.8573, 0.25, 0.527, 0.1875, 0.8578, 0.1875, 0.5271, 0.2188, 0.5271, 0.2188, 0.8578, 0.1562, 0.8578, 0.1562, 0.5271, 0.1875, 0.5271, 0.1875, 0.8578, 0.125, 0.8578, 0.125, 0.5271, 0.1562, 0.5271, 0.1562, 0.8578, 0.09375, 0.8578, 0.09375, 0.5271, 0.125, 0.5271, 0.125, 0.8578, 0.0625, 0.5271, 0.09375, 0.5271, 0.09375, 0.8578, 0.0625, 0.8578, 0.03125, 0.8578, 0.03125, 0.5271, 0.0625, 0.5271, 0.0625, 0.8578, 0.7464, 0.4343, 0.7898, 0.4414, 0.8279, 0.4346, 0.862, 0.4191, 0.8918, 0.397, 0.9164, 0.3695, 0.9349, 0.3382, 0.9469, 0.3045, 0.9523, 0.2702, 0.9514, 0.2378, 0.9461, 0.2118, 0.9428, 0.2035, 0.9476, 0.224, 0.9512, 0.2566, 0.9484, 0.2913, 0.9388, 0.3257, 0.9224, 0.3581, 0.8998, 0.3869, 0.8715, 0.4107, 0.8384, 0.428, 0.8007, 0.4365, 0.7569, 0.4306, 0.6977, 0.3915, 0.6264, 0.3225, 0.5887, 0.3008, 0.5791, 0.315, 0.5811, 0.3353, 0.5843, 0.3434, 0.5827, 0.3284, 0.5891, 0.3131, 0.6228, 0.3321, 0.6895, 0.3966, 0.9688, 0.8578, 0.9688, 0.5271, 1.0, 0.5271, 1.0, 0.8578, 0.09375, 0.5271, 0.0625, 0.5271, 0.06572, 0.5, 0.09053, 0.5, 0.0625, 0.5271, 0.03125, 0.5271, 0.03447, 0.5, 0.05928, 0.5, 0.1562, 0.5271, 0.125, 0.5271, 0.1282, 0.5, 0.153, 0.5, 0.7188, 0.5271, 0.6875, 0.5271, 0.6907, 0.5, 0.7155, 0.5, 0.3438, 0.527, 0.3125, 0.527, 0.3157, 0.5, 0.3405, 0.5, 0.5312, 0.527, 0.5, 0.527, 0.5032, 0.5, 0.528, 0.5, 0.4062, 0.527, 0.375, 0.527, 0.3782, 0.5, 0.403, 0.5, 0.75, 0.5271, 0.7188, 0.5271, 0.722, 0.5, 0.7468, 0.5, 0.2812, 0.527, 0.25, 0.527, 0.2532, 0.5, 0.278, 0.5, 0.003217, 0.5, 0.02803, 0.5, 0.03125, 0.5271, 0.0, 0.5271, 0.875, 0.5271, 0.8438, 0.5271, 0.847, 0.5, 0.8718, 0.5, 0.6562, 0.527, 0.625, 0.527, 0.6282, 0.5, 0.653, 0.5, 0.4688, 0.527, 0.4375, 0.527, 0.4407, 0.5, 0.4655, 0.5, 0.125, 0.5271, 0.09375, 0.5271, 0.09697, 0.5, 0.1218, 0.5, 0.9062, 0.5271, 0.875, 0.5271, 0.8782, 0.5, 0.903, 0.5, 0.9688, 0.5271, 0.9375, 0.5271, 0.9407, 0.5, 0.9655, 0.5, 0.8125, 0.5271, 0.7812, 0.5271, 0.7845, 0.5, 0.8093, 0.5, 0.375, 0.527, 0.3438, 0.527, 0.347, 0.5, 0.3718, 0.5, 0.5938, 0.527, 0.5625, 0.527, 0.5657, 0.5, 0.5905, 0.5, 1.0, 0.5271, 0.9688, 0.5271, 0.972, 0.5, 0.9968, 0.5, 0.625, 0.527, 0.5938, 0.527, 0.597, 0.5, 0.6218, 0.5, 0.5625, 0.527, 0.5312, 0.527, 0.5345, 0.5, 0.5593, 0.5, 0.4375, 0.527, 0.4062, 0.527, 0.4095, 0.5, 0.4343, 0.5, 0.3125, 0.527, 0.2812, 0.527, 0.2845, 0.5, 0.3093, 0.5, 0.25, 0.527, 0.2188, 0.5271, 0.222, 0.5, 0.2468, 0.5, 0.1875, 0.5271, 0.1562, 0.5271, 0.1595, 0.5, 0.1843, 0.5, 0.6875, 0.5271, 0.6562, 0.527, 0.6595, 0.5, 0.6843, 0.5, 0.5, 0.527, 0.4688, 0.527, 0.472, 0.5, 0.4968, 0.5, 0.2188, 0.5271, 0.1875, 0.5271, 0.1907, 0.5, 0.2155, 0.5, 0.9375, 0.5271, 0.9062, 0.5271, 0.9095, 0.5, 0.9343, 0.5, 0.8438, 0.5271, 0.8125, 0.5271, 0.8157, 0.5, 0.8405, 0.5, 0.7812, 0.5271, 0.75, 0.5271, 0.7532, 0.5, 0.778, 0.5, 0.0, 0.8578, 0.0, 0.5271, 0.03125, 0.5271, 0.03125, 0.8578, 0.2188, 0.8578, 0.2188, 0.5271, 0.25, 0.527, 0.25, 0.8573, 0.5938, 1.0, 0.5938, 0.527, 0.625, 0.527, 0.0, 0.0, 0.6563, 0.8573, 0.6562, 0.527, 0.6875, 0.5271, 0.6875, 0.8578, 0.625, 0.5, 0.6563, 0.9999, 0.625, 0.75, 0.625, 0.5, 0.625, 0.75, 0.6563, 0.9999, 0.6563, 0.8573, 0.625, 0.0, 0.0, 0.0, 0.0, 0.0, 0.0, 0.0, 0.0, 0.0, 0.0, 0.0, 0.0, 0.0, 0.0, 0.0, 0.0, 0.0, 0.0, 0.0, 0.0, 0.0, 0.0, 0.0, 0.0, 0.0, 0.0, 0.0, 0.0, 0.0, 0.9688, 0.575, 0.9688, 0.5, 1.0, 0.5, 1.0, 0.575, 0.9375, 0.575, 0.9375, 0.5, 0.9688, 0.5, 0.9688, 0.575, 0.9062, 0.575, 0.9062, 0.5, 0.9375, 0.5, 0.9375, 0.575, 0.875, 0.575, 0.875, 0.5, 0.9062, 0.5, 0.9062, 0.575, 0.8438, 0.575, 0.8438, 0.5, 0.875, 0.5, 0.875, 0.575, 0.8125, 0.575, 0.8125, 0.5, 0.8438, 0.5, 0.8438, 0.575, 0.7813, 0.575, 0.7812, 0.5, 0.8125, 0.5, 0.8125, 0.575, 0.75, 0.575, 0.75, 0.5, 0.7812, 0.5, 0.7813, 0.575, 0.7188, 0.575, 0.7188, 0.5, 0.75, 0.5, 0.75, 0.575, 0.6875, 0.575, 0.6875, 0.5, 0.7188, 0.5, 0.7188, 0.575, 0.6562, 0.575, 0.6562, 0.5, 0.6875, 0.5, 0.6875, 0.575, 0.625, 0.575, 0.625, 0.5, 0.6562, 0.5, 0.6562, 0.575, 0.5938, 0.575, 0.5938, 0.5, 0.625, 0.5, 0.625, 0.575, 0.5625, 0.575, 0.5625, 0.5, 0.5938, 0.5, 0.5938, 0.575, 0.5312, 0.575, 0.5312, 0.5, 0.5625, 0.5, 0.5625, 0.575, 0.5, 0.575, 0.5, 0.5, 0.5312, 0.5, 0.5312, 0.575, 0.4688, 0.575, 0.4688, 0.5, 0.5, 0.5, 0.5, 0.575, 0.4375, 0.575, 0.4375, 0.5, 0.4688, 0.5, 0.4688, 0.575, 0.4062, 0.575, 0.4062, 0.5, 0.4375, 0.5, 0.4375, 0.575, 0.375, 0.575, 0.375, 0.5, 0.4062, 0.5, 0.4062, 0.575, 0.3437, 0.575, 0.3438, 0.5, 0.375, 0.5, 0.375, 0.575, 0.3125, 0.575, 0.3125, 0.5, 0.3438, 0.5, 0.3437, 0.575, 0.2812, 0.575, 0.2812, 0.5, 0.3125, 0.5, 0.3125, 0.575, 0.25, 0.575, 0.25, 0.5, 0.2812, 0.5, 0.2812, 0.575, 0.2188, 0.575, 0.2188, 0.5, 0.25, 0.5, 0.25, 0.575, 0.1875, 0.575, 0.1875, 0.5, 0.2188, 0.5, 0.2188, 0.575, 0.1562, 0.575, 0.1562, 0.5, 0.1875, 0.5, 0.1875, 0.575, 0.125, 0.575, 0.125, 0.5, 0.1562, 0.5, 0.1562, 0.575, 0.09375, 0.575, 0.09375, 0.5, 0.125, 0.5, 0.125, 0.575, 0.0625, 0.575, 0.0625, 0.5, 0.09375, 0.5, 0.09375, 0.575, 0.03125, 0.575, 0.03125, 0.5, 0.0625, 0.5, 0.0625, 0.575, 0.0, 0.575, 0.0, 0.5, 0.03125, 0.5, 0.03125, 0.575, 0.75, 0.49, 0.7968, 0.4854, 0.8418, 0.4717, 0.8833, 0.4496, 0.9197, 0.4197, 0.9496, 0.3833, 0.9717, 0.3418, 0.9854, 0.2968, 0.99, 0.25, 0.9854, 0.2032, 0.9717, 0.1582, 0.9496, 0.1167, 0.9831, 0.1956, 0.9893, 0.2433, 0.986, 0.2905, 0.9735, 0.336, 0.9524, 0.3781, 0.9234, 0.4152, 0.8878, 0.4459, 0.8468, 0.4691, 0.8021, 0.4838, 0.7554, 0.4895, 0.7085, 0.4859, 0.5146, 0.2032, 0.51, 0.25, 0.5146, 0.2968, 0.5283, 0.3418, 0.5504, 0.3833, 0.5169, 0.3044, 0.5107, 0.2567, 0.514, 0.2095, 0.7032, 0.4854])
me_cube_008.update()

# ---- objects
ob_claw_front_left = bpy.data.objects.new('claw front left', me_cube_014)
ob_claw_front_left_002 = bpy.data.objects.new('claw front left.002', me_cube_008)

# ---- transforms, parenting, visibility, modifiers, constraints
ob_claw_front_left.location = (14.18, 13.08, 8.881)
ob_claw_front_left.rotation_euler = (1.068, -0.0, 0.0)
ob_claw_front_left.scale = (1.5, 1.0, 1.0)
ob_claw_front_left_002.location = (-5.329, 13.08, 8.881)
ob_claw_front_left_002.rotation_euler = (1.068, -0.0, 0.0)
ob_claw_front_left_002.scale = (-1.5, 1.0, 1.0)

# ---- collection membership
scene.collection.objects.link(ob_claw_front_left)
scene.collection.objects.link(ob_claw_front_left_002)

# ---- scene / render settings (as saved in the file)
scene.frame_start = 1; scene.frame_end = 250; scene.frame_set(1)
scene.render.engine = 'BLENDER_EEVEE_NEXT'
scene.cycles.sampling_pattern = 'TABULATED_SOBOL'
scene.unit_settings.scale_length = 0.001
bpy.context.view_layer.update()

# ---- added for rendering (the .blend has no active camera and no usable light): camera, sun
cam_auto = bpy.data.cameras.new('AutoCamera')
cam_auto.lens = 50.0
cam_auto.sensor_width = 36.0
cam_auto.clip_end = 1199.58
ob_auto_camera = bpy.data.objects.new('AutoCamera', cam_auto)
scene.collection.objects.link(ob_auto_camera)
ob_auto_camera.location = (72.7774, -70.18, 64.0469)
ob_auto_camera.rotation_euler = (1.09748, -7.21219e-08, 0.694738)
scene.camera = ob_auto_camera
light_auto_sun = bpy.data.lights.new('AutoSun', 'SUN')
light_auto_sun.energy = 3.0
light_auto_sun.angle = 0.0523599
ob_auto_sun = bpy.data.objects.new('AutoSun', light_auto_sun)
scene.collection.objects.link(ob_auto_sun)
ob_auto_sun.rotation_euler = (0.872665, 0.174533, 0.523599)
bpy.context.view_layer.update()
